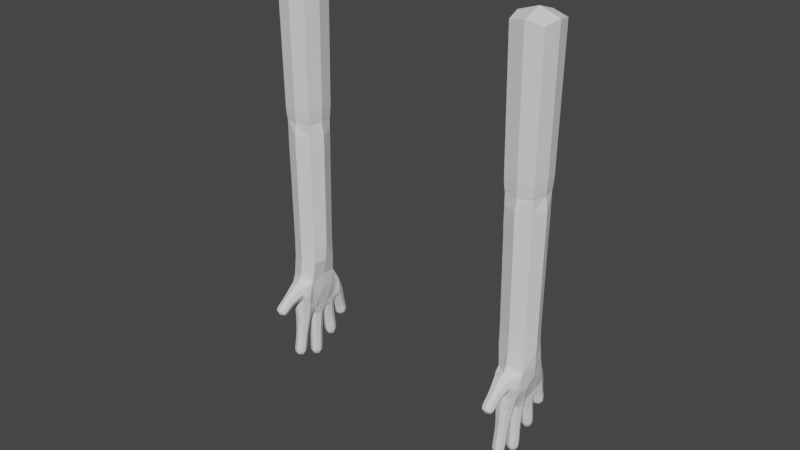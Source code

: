 # Source: arms_edit_firing.blend  (saved by Blender 2.93.20; exported with 4.5.12 LTS)
import bpy
from mathutils import Matrix  # noqa: F401  (used for matrix-valued properties, if any)

bpy.ops.wm.read_factory_settings(use_empty=True)
scene = bpy.context.scene
scene.name = 'Scene'

# ---- collections
col_collection = bpy.data.collections.new('Collection'); scene.collection.children.link(col_collection)

# ---- world
world_world = bpy.data.worlds.new('World'); scene.world = world_world
world_world.use_nodes = True; world_world.node_tree.nodes.clear()
_N = world_world.node_tree.nodes; _L = world_world.node_tree.links
n0 = _N.new('ShaderNodeOutputWorld'); n0.name = 'World Output'; n0.location = (300, 300)
n1 = _N.new('ShaderNodeBackground'); n1.name = 'Background'; n1.location = (10, 300)
n1.inputs[0].default_value = (0.05088, 0.05088, 0.05088, 1.0)
_L.new(n1.outputs[0], n0.inputs[0])
n0.is_active_output = True
world_world.color = (0.05088, 0.05088, 0.05088)
world_world.use_sun_shadow = False
world_world.sun_shadow_jitter_overblur = 0.0

# ---- meshes
me_cube_001 = bpy.data.meshes.new('Cube.001')
me_cube_001.from_pydata([(0.3085, 2.228, 2.682), (-0.2509, 2.228, 2.661), (-0.2509, 2.788, 2.661), (0.3085, 2.788, 2.682), (0.3456, 2.3, 6.028), (-0.2619, 2.283, 6.062), (-0.2614, 2.792, 6.062), (0.3456, 2.775, 6.028), (-0.483, 2.357, 6.141), (-0.4784, 2.66, 6.139), (-0.453, 2.638, 6.406), (-0.3748, 2.304, 6.433), (-0.4493, 2.353, 6.581), (-0.4476, 2.663, 6.581), (-0.1715, 2.682, 6.741), (-0.1716, 2.334, 6.741), (0.1524, 2.699, 6.713), (0.1524, 2.331, 6.713), (0.4537, 2.66, 6.73), (0.4537, 2.356, 6.73), (0.643, 2.655, 6.527), (0.643, 2.361, 6.527), (-1.002, 2.474, 6.52), (-0.9964, 2.603, 6.518), (-0.9188, 2.601, 6.621), (-0.9243, 2.473, 6.623), (-0.5487, 2.444, 7.726), (-0.5487, 2.573, 7.726), (-0.4217, 2.573, 7.749), (-0.4217, 2.444, 7.749), (-0.07445, 2.444, 7.939), (-0.07445, 2.573, 7.939), (0.05441, 2.573, 7.942), (0.05441, 2.444, 7.942), (0.5088, 2.573, 7.646), (0.5088, 2.444, 7.646), (0.3811, 2.444, 7.664), (0.3811, 2.573, 7.664), (0.8389, 2.573, 7.302), (0.8389, 2.444, 7.302), (0.7137, 2.444, 7.333), (0.7137, 2.573, 7.333), (-0.7394, 2.429, 6.295), (-0.7317, 2.618, 6.292), (-0.6363, 2.616, 6.454), (-0.644, 2.428, 6.457), (-0.4835, 2.419, 7.209), (-0.4835, 2.598, 7.209), (-0.3071, 2.598, 7.24), (-0.3071, 2.419, 7.24), (-0.08454, 2.419, 7.361), (-0.08454, 2.598, 7.361), (0.09447, 2.598, 7.366), (0.09447, 2.419, 7.366), (0.4704, 2.598, 7.201), (0.4704, 2.419, 7.201), (0.2935, 2.419, 7.229), (0.2935, 2.598, 7.229), (0.7932, 2.598, 7.025), (0.7932, 2.419, 7.025), (0.622, 2.419, 7.078), (0.622, 2.598, 7.078), (0.3081, 2.229, 3.239), (-0.2505, 2.229, 3.239), (-0.2505, 2.787, 3.239), (0.3081, 2.787, 3.239), (0.2899, 2.247, 5.288), (-0.2323, 2.247, 5.295), (-0.2323, 2.769, 5.295), (0.2899, 2.769, 5.288), (-0.9065, 2.447, 6.421), (-0.899, 2.619, 6.418), (-0.7974, 2.617, 6.556), (-0.805, 2.445, 6.559), (-0.5136, 2.422, 7.402), (-0.5136, 2.594, 7.402), (-0.3443, 2.594, 7.431), (-0.3443, 2.422, 7.431), (-0.5458, 2.422, 7.585), (-0.5458, 2.594, 7.585), (-0.3765, 2.594, 7.615), (-0.3765, 2.422, 7.615), (-0.08656, 2.422, 7.578), (-0.08656, 2.594, 7.578), (0.08525, 2.594, 7.582), (0.08525, 2.422, 7.582), (-0.09191, 2.422, 7.784), (-0.09191, 2.594, 7.784), (0.0799, 2.594, 7.788), (0.0799, 2.422, 7.788), (0.5032, 2.594, 7.452), (0.5032, 2.422, 7.452), (0.333, 2.422, 7.476), (0.333, 2.594, 7.476), (0.8322, 2.594, 7.185), (0.8322, 2.422, 7.185), (0.6657, 2.422, 7.227), (0.6657, 2.594, 7.227), (-0.46, 2.399, 6.96), (-0.46, 2.617, 6.96), (-0.2522, 2.617, 7.005), (-0.2522, 2.399, 7.005), (-0.09324, 2.399, 7.09), (-0.09324, 2.617, 7.09), (0.1129, 2.617, 7.095), (0.1129, 2.399, 7.095), (0.4435, 2.617, 6.964), (0.4435, 2.399, 6.964), (0.2431, 2.399, 7.0), (0.2431, 2.617, 7.0), (0.7447, 2.617, 6.824), (0.7447, 2.399, 6.824), (0.5499, 2.399, 6.899), (0.5499, 2.617, 6.899), (-0.5452, 2.384, 6.153), (-0.5384, 2.639, 6.151), (-0.4593, 2.383, 6.408), (0.5234, 2.696, 6.317), (0.6792, 2.508, 6.494), (-1.016, 2.539, 6.514), (0.5234, 2.32, 6.317), (0.4444, 2.508, 5.963), (0.5468, 2.31, 6.617), (-0.9649, 2.617, 6.575), (0.3436, 2.362, 6.696), (0.2602, 2.285, 6.364), (-0.04642, 2.278, 6.383), (0.0444, 2.275, 5.982), (-0.3634, 2.508, 5.934), (0.04444, 2.858, 5.981), (-0.4502, 2.371, 6.455), (0.3436, 2.712, 6.696), (-0.9209, 2.537, 6.639), (0.2602, 2.79, 6.364), (0.5468, 2.706, 6.617), (-0.04636, 2.797, 6.383), (-0.5578, 2.511, 6.104), (-0.5035, 2.335, 6.281), (-0.4401, 2.51, 6.455), (-0.504, 2.645, 6.133), (-0.2415, 2.303, 6.419), (-0.03072, 2.355, 6.726), (-0.03069, 2.719, 6.726), (-0.446, 2.646, 6.453), (-0.51, 2.372, 6.135), (-0.3386, 2.306, 6.633), (-0.9717, 2.46, 6.578), (-0.4586, 2.304, 6.334), (-0.414, 2.318, 6.135), (-0.4907, 2.508, 6.07), (0.0288, 2.849, 2.652), (-0.4114, 2.698, 6.134), (-0.2408, 2.772, 6.419), (-0.4539, 2.712, 6.332), (-0.3122, 2.508, 2.678), (-0.3378, 2.711, 6.633), (-0.4695, 2.508, 6.629), (0.0288, 2.167, 2.652), (0.3698, 2.508, 2.678), (-0.4945, 2.686, 6.278), (-0.487, 2.43, 7.748), (-0.4096, 2.508, 7.761), (-0.487, 2.587, 7.748), (-0.5644, 2.508, 7.734), (-0.01032, 2.43, 7.952), (0.06823, 2.508, 7.954), (-0.01032, 2.587, 7.952), (-0.08886, 2.508, 7.95), (0.4469, 2.587, 7.669), (0.3691, 2.508, 7.68), (0.4469, 2.43, 7.669), (0.5247, 2.508, 7.658), (0.7783, 2.587, 7.326), (0.7019, 2.508, 7.344), (0.7783, 2.43, 7.326), (0.8546, 2.508, 7.307), (0.3078, 2.229, 2.911), (0.0288, 2.124, 3.239), (-0.2502, 2.229, 2.911), (-0.3553, 2.508, 3.239), (-0.2502, 2.787, 2.911), (0.0288, 2.892, 3.239), (0.3078, 2.787, 2.911), (0.4129, 2.508, 3.239), (0.3027, 2.234, 3.589), (0.0288, 2.149, 5.291), (-0.2452, 2.234, 3.59), (-0.3302, 2.508, 5.296), (-0.2452, 2.782, 3.59), (0.0288, 2.867, 5.291), (0.3027, 2.782, 3.589), (0.3878, 2.508, 5.287), (0.2962, 2.246, 5.636), (-0.236, 2.244, 5.653), (-0.2359, 2.772, 5.653), (0.2962, 2.77, 5.636), (-0.8301, 2.442, 6.363), (-0.9218, 2.534, 6.393), (-0.8224, 2.616, 6.36), (-0.7534, 2.524, 6.263), (-0.8468, 2.65, 6.487), (-0.7245, 2.614, 6.504), (-0.6825, 2.652, 6.373), (-0.7822, 2.53, 6.584), (-0.7322, 2.44, 6.506), (-0.6223, 2.522, 6.486), (-0.8572, 2.414, 6.49), (-0.6932, 2.393, 6.377), (-0.9726, 2.455, 6.475), (-0.9655, 2.619, 6.473), (-0.8667, 2.617, 6.604), (-0.8738, 2.452, 6.607), (-0.4978, 2.422, 7.309), (-0.5454, 2.508, 7.396), (-0.4978, 2.595, 7.309), (-0.5165, 2.508, 7.203), (-0.429, 2.626, 7.417), (-0.3276, 2.595, 7.339), (-0.3953, 2.631, 7.224), (-0.3126, 2.508, 7.437), (-0.3276, 2.422, 7.339), (-0.274, 2.508, 7.245), (-0.429, 2.39, 7.417), (-0.3953, 2.385, 7.224), (-0.5297, 2.422, 7.494), (-0.5775, 2.508, 7.58), (-0.5297, 2.594, 7.494), (-0.4611, 2.626, 7.6), (-0.3604, 2.594, 7.523), (-0.3447, 2.508, 7.62), (-0.3604, 2.422, 7.523), (-0.4611, 2.39, 7.6), (-0.5572, 2.426, 7.672), (-0.5572, 2.59, 7.672), (-0.3951, 2.59, 7.7), (-0.3951, 2.426, 7.7), (-0.0843, 2.422, 7.473), (-0.1188, 2.508, 7.577), (-0.0843, 2.595, 7.473), (-0.1181, 2.508, 7.36), (-0.0006518, 2.626, 7.58), (0.08841, 2.595, 7.478), (0.004966, 2.631, 7.364), (0.1175, 2.508, 7.583), (0.08841, 2.422, 7.478), (0.128, 2.508, 7.367), (-0.0006526, 2.39, 7.58), (0.004966, 2.385, 7.364), (-0.08924, 2.422, 7.681), (-0.1241, 2.508, 7.783), (-0.08923, 2.594, 7.681), (-0.006006, 2.626, 7.786), (0.08258, 2.594, 7.685), (0.1121, 2.508, 7.789), (0.08258, 2.422, 7.685), (-0.006007, 2.39, 7.786), (-0.09074, 2.426, 7.881), (-0.09074, 2.59, 7.881), (0.07371, 2.59, 7.885), (0.07371, 2.426, 7.885), (0.4856, 2.595, 7.325), (0.5351, 2.508, 7.447), (0.4856, 2.422, 7.325), (0.5036, 2.508, 7.196), (0.4181, 2.39, 7.464), (0.3147, 2.422, 7.35), (0.3819, 2.385, 7.215), (0.3011, 2.508, 7.481), (0.3147, 2.595, 7.35), (0.2603, 2.508, 7.234), (0.4181, 2.626, 7.464), (0.3819, 2.631, 7.215), (0.5163, 2.59, 7.572), (0.5163, 2.426, 7.572), (0.3534, 2.426, 7.595), (0.3534, 2.59, 7.595), (0.8134, 2.595, 7.108), (0.8634, 2.508, 7.177), (0.8134, 2.422, 7.108), (0.8252, 2.508, 7.016), (0.7489, 2.39, 7.206), (0.6469, 2.422, 7.154), (0.7076, 2.385, 7.052), (0.6345, 2.508, 7.235), (0.6469, 2.595, 7.154), (0.5899, 2.508, 7.088), (0.7489, 2.626, 7.206), (0.7076, 2.631, 7.052), (0.8459, 2.59, 7.256), (0.8459, 2.426, 7.256), (0.6861, 2.426, 7.295), (0.6861, 2.59, 7.295), (-0.6317, 2.406, 6.215), (-0.6243, 2.628, 6.213), (-0.5295, 2.627, 6.414), (-0.5368, 2.405, 6.416), (-0.4492, 2.384, 6.799), (-0.499, 2.508, 6.952), (-0.449, 2.632, 6.799), (-0.3561, 2.658, 6.983), (-0.2246, 2.634, 6.872), (-0.2132, 2.508, 7.014), (-0.2246, 2.382, 6.872), (-0.1573, 2.508, 6.836), (-0.3561, 2.359, 6.983), (-0.4714, 2.411, 7.094), (-0.4714, 2.605, 7.094), (-0.2805, 2.605, 7.129), (-0.2805, 2.411, 7.129), (-0.1021, 2.382, 6.927), (-0.1319, 2.508, 7.089), (-0.1021, 2.634, 6.927), (0.009833, 2.658, 7.093), (0.1168, 2.635, 6.93), (0.1516, 2.508, 7.096), (0.1168, 2.381, 6.93), (0.1649, 2.508, 6.837), (0.009832, 2.359, 7.093), (-0.08862, 2.411, 7.235), (-0.08862, 2.605, 7.235), (0.1046, 2.605, 7.24), (0.1046, 2.411, 7.24), (0.427, 2.632, 6.84), (0.481, 2.508, 6.957), (0.427, 2.384, 6.84), (0.4576, 2.508, 6.769), (0.3433, 2.359, 6.982), (0.2203, 2.381, 6.876), (0.2056, 2.508, 7.007), (0.2203, 2.635, 6.876), (0.3433, 2.658, 6.982), (0.4583, 2.605, 7.083), (0.4583, 2.411, 7.083), (0.268, 2.411, 7.115), (0.268, 2.605, 7.115), (0.7101, 2.631, 6.692), (0.7812, 2.508, 6.81), (0.7101, 2.385, 6.692), (0.6473, 2.359, 6.862), (0.5137, 2.384, 6.795), (0.5134, 2.508, 6.914), (0.5137, 2.632, 6.795), (0.6473, 2.658, 6.862), (0.7706, 2.605, 6.933), (0.7706, 2.411, 6.933), (0.5874, 2.411, 6.995), (0.5874, 2.605, 6.995), (0.0288, 2.131, 3.589), (0.4127, 2.508, 2.907), (0.0288, 2.892, 2.907), (-0.3551, 2.508, 2.907), (0.07885, 2.269, 6.246), (0.4055, 2.508, 3.589), (0.0288, 2.885, 3.589), (0.0288, 2.124, 2.907), (0.7825, 2.508, 7.343), (0.07887, 2.827, 6.245), (-0.3479, 2.508, 3.59), (-0.4327, 2.508, 6.049), (-0.3717, 2.745, 6.367), (-0.3741, 2.271, 6.368), (-0.1118, 2.305, 6.51), (0.4303, 2.746, 6.492), (0.4303, 2.329, 6.492), (0.451, 2.508, 7.699), (-0.01093, 2.508, 7.976), (-0.4907, 2.508, 7.769), (-0.4391, 2.508, 6.512), (-0.1116, 2.769, 6.51), (-0.4799, 2.321, 6.293), (-0.5186, 2.509, 6.075), (-0.9849, 2.539, 6.589), (0.5627, 2.508, 6.257), (-0.4728, 2.696, 6.291), (0.3267, 2.21, 2.427), (0.03039, 2.189, 5.641), (-0.3339, 2.508, 5.648), (0.0304, 2.867, 5.641), (0.3944, 2.508, 5.629), (-0.8446, 2.529, 6.335), (-0.772, 2.647, 6.431), (-0.71, 2.527, 6.532), (-0.7826, 2.408, 6.435), (-0.9884, 2.537, 6.45), (-0.9155, 2.649, 6.538), (-0.8524, 2.534, 6.631), (-0.9253, 2.423, 6.542), (-0.5297, 2.508, 7.303), (-0.4127, 2.627, 7.324), (-0.2957, 2.508, 7.344), (-0.4127, 2.389, 7.324), (-0.5614, 2.508, 7.488), (-0.4451, 2.626, 7.508), (-0.3287, 2.508, 7.529), (-0.4451, 2.39, 7.508), (-0.5878, 2.508, 7.667), (-0.4763, 2.621, 7.687), (-0.3649, 2.508, 7.706), (-0.4763, 2.395, 7.687), (-0.1167, 2.508, 7.473), (0.002058, 2.627, 7.476), (0.1208, 2.508, 7.479), (0.002058, 2.389, 7.476), (-0.1214, 2.508, 7.68), (-0.003329, 2.626, 7.683), (0.1148, 2.508, 7.686), (-0.00333, 2.39, 7.683), (-0.1217, 2.508, 7.881), (-0.008543, 2.621, 7.884), (0.1046, 2.508, 7.887), (-0.008543, 2.395, 7.884), (0.5176, 2.508, 7.32), (0.4002, 2.389, 7.337), (0.2827, 2.508, 7.355), (0.4002, 2.627, 7.337), (0.5471, 2.508, 7.569), (0.435, 2.395, 7.585), (0.323, 2.508, 7.601), (0.435, 2.621, 7.585), (0.8446, 2.508, 7.099), (0.7301, 2.389, 7.131), (0.6157, 2.508, 7.162), (0.7301, 2.627, 7.131), (0.8761, 2.508, 7.249), (0.7662, 2.395, 7.276), (0.6563, 2.508, 7.303), (0.7662, 2.621, 7.276), (-0.6458, 2.517, 6.176), (-0.5755, 2.669, 6.313), (-0.5154, 2.516, 6.453), (-0.5857, 2.364, 6.316), (-0.4882, 2.508, 6.792), (-0.3389, 2.678, 6.832), (-0.1848, 2.508, 6.892), (-0.339, 2.338, 6.832), (-0.5072, 2.508, 7.088), (-0.376, 2.642, 7.112), (-0.2447, 2.508, 7.135), (-0.376, 2.374, 7.112), (-0.138, 2.508, 6.934), (0.005464, 2.679, 6.926), (0.1554, 2.508, 6.94), (0.005461, 2.337, 6.926), (-0.1248, 2.508, 7.234), (0.007979, 2.642, 7.237), (0.1408, 2.508, 7.241), (0.007978, 2.374, 7.237), (0.4615, 2.508, 6.837), (0.3266, 2.338, 6.854), (0.185, 2.508, 6.891), (0.3266, 2.678, 6.854), (0.494, 2.508, 7.077), (0.3631, 2.374, 7.099), (0.2323, 2.508, 7.121), (0.3631, 2.642, 7.099), (0.7472, 2.508, 6.673), (0.6112, 2.339, 6.742), (0.4801, 2.508, 6.814), (0.6112, 2.677, 6.742), (0.8049, 2.508, 6.921), (0.679, 2.374, 6.964), (0.553, 2.508, 7.007), (0.679, 2.642, 6.964), (0.3159, 2.221, 2.618), (-0.2583, 2.221, 2.618), (-0.2583, 2.795, 2.618), (0.3159, 2.795, 2.618), (0.0288, 2.858, 2.561), (-0.3212, 2.508, 2.561), (0.0288, 2.158, 2.561), (0.3788, 2.508, 2.561), (0.3549, 2.182, -0.2625), (-0.2692, 2.21, 2.427), (-0.2692, 2.806, 2.427), (0.3267, 2.806, 2.427), (0.0288, 2.871, 2.369), (-0.3344, 2.508, 2.369), (0.0288, 2.145, 2.369), (0.392, 2.508, 2.369), (-0.2973, 2.182, -0.2625), (-0.2973, 2.834, -0.2625), (0.3549, 2.834, -0.2625), (0.0288, 2.906, -0.3264), (-0.3687, 2.508, -0.3264), (0.0288, 2.111, -0.3264), (0.4263, 2.508, -0.3264), (0.0288, 2.508, -0.4606)], [], [(66, 185, 347, 184), (185, 67, 186, 347), (347, 186, 63, 177), (184, 347, 177, 62), (65, 183, 348, 182), (183, 62, 176, 348), (348, 176, 0, 158), (182, 348, 158, 3), (64, 181, 349, 180), (181, 65, 182, 349), (349, 182, 3, 150), (180, 349, 150, 2), (63, 179, 350, 178), (179, 64, 180, 350), (350, 180, 2, 154), (178, 350, 154, 1), (17, 126, 351, 125), (5, 127, 351, 126), (4, 125, 351, 127), (69, 191, 352, 190), (191, 66, 184, 352), (352, 184, 62, 183), (190, 352, 183, 65), (68, 189, 353, 188), (189, 69, 190, 353), (353, 190, 65, 181), (188, 353, 181, 64), (62, 177, 354, 176), (177, 63, 178, 354), (354, 178, 1, 157), (176, 354, 157, 0), (41, 173, 355, 172), (173, 40, 174, 355), (355, 174, 39, 175), (172, 355, 175, 38), (6, 135, 356, 129), (16, 133, 356, 135), (7, 129, 356, 133), (67, 187, 357, 186), (187, 68, 188, 357), (357, 188, 64, 179), (186, 357, 179, 63), (9, 151, 358, 149), (151, 6, 128, 358), (358, 128, 5, 148), (149, 358, 148, 8), (13, 155, 359, 153), (155, 14, 152, 359), (359, 152, 6, 151), (153, 359, 151, 9), (12, 147, 360, 145), (147, 8, 148, 360), (360, 148, 5, 140), (145, 360, 140, 15), (15, 140, 361, 141), (5, 126, 361, 140), (17, 141, 361, 126), (18, 134, 362, 131), (134, 20, 117, 362), (362, 117, 7, 133), (131, 362, 133, 16), (19, 124, 363, 122), (124, 17, 125, 363), (363, 125, 4, 120), (122, 363, 120, 21), (37, 169, 364, 168), (169, 36, 170, 364), (364, 170, 35, 171), (168, 364, 171, 34), (33, 165, 365, 164), (165, 32, 166, 365), (365, 166, 31, 167), (164, 365, 167, 30), (29, 161, 366, 160), (161, 28, 162, 366), (366, 162, 27, 163), (160, 366, 163, 26), (13, 143, 367, 156), (143, 10, 138, 367), (367, 138, 116, 130), (156, 367, 130, 12), (6, 152, 368, 135), (14, 142, 368, 152), (16, 135, 368, 142), (12, 130, 369, 147), (130, 116, 137, 369), (369, 137, 114, 144), (147, 369, 144, 8), (8, 144, 370, 149), (144, 114, 136, 370), (370, 136, 115, 139), (149, 370, 139, 9), (25, 132, 371, 146), (132, 24, 123, 371), (371, 123, 23, 119), (146, 371, 119, 22), (7, 117, 372, 121), (117, 20, 118, 372), (372, 118, 21, 120), (121, 372, 120, 4), (9, 139, 373, 153), (139, 115, 159, 373), (373, 159, 10, 143), (153, 373, 143, 13), (2, 150, 467, 465), (157, 1, 464, 469), (158, 0, 463, 470), (1, 154, 468, 464), (4, 127, 375, 192), (127, 5, 193, 375), (375, 193, 67, 185), (192, 375, 185, 66), (5, 128, 376, 193), (128, 6, 194, 376), (376, 194, 68, 187), (193, 376, 187, 67), (6, 129, 377, 194), (129, 7, 195, 377), (377, 195, 69, 189), (194, 377, 189, 68), (7, 121, 378, 195), (121, 4, 192, 378), (378, 192, 66, 191), (195, 378, 191, 69), (70, 197, 379, 196), (197, 71, 198, 379), (379, 198, 43, 199), (196, 379, 199, 42), (71, 200, 380, 198), (200, 72, 201, 380), (380, 201, 44, 202), (198, 380, 202, 43), (72, 203, 381, 201), (203, 73, 204, 381), (381, 204, 45, 205), (201, 381, 205, 44), (73, 206, 382, 204), (206, 70, 196, 382), (382, 196, 42, 207), (204, 382, 207, 45), (22, 119, 383, 208), (119, 23, 209, 383), (383, 209, 71, 197), (208, 383, 197, 70), (23, 123, 384, 209), (123, 24, 210, 384), (384, 210, 72, 200), (209, 384, 200, 71), (24, 132, 385, 210), (132, 25, 211, 385), (385, 211, 73, 203), (210, 385, 203, 72), (25, 146, 386, 211), (146, 22, 208, 386), (386, 208, 70, 206), (211, 386, 206, 73), (74, 213, 387, 212), (213, 75, 214, 387), (387, 214, 47, 215), (212, 387, 215, 46), (75, 216, 388, 214), (216, 76, 217, 388), (388, 217, 48, 218), (214, 388, 218, 47), (76, 219, 389, 217), (219, 77, 220, 389), (389, 220, 49, 221), (217, 389, 221, 48), (77, 222, 390, 220), (222, 74, 212, 390), (390, 212, 46, 223), (220, 390, 223, 49), (78, 225, 391, 224), (225, 79, 226, 391), (391, 226, 75, 213), (224, 391, 213, 74), (79, 227, 392, 226), (227, 80, 228, 392), (392, 228, 76, 216), (226, 392, 216, 75), (80, 229, 393, 228), (229, 81, 230, 393), (393, 230, 77, 219), (228, 393, 219, 76), (81, 231, 394, 230), (231, 78, 224, 394), (394, 224, 74, 222), (230, 394, 222, 77), (26, 163, 395, 232), (163, 27, 233, 395), (395, 233, 79, 225), (232, 395, 225, 78), (27, 162, 396, 233), (162, 28, 234, 396), (396, 234, 80, 227), (233, 396, 227, 79), (28, 161, 397, 234), (161, 29, 235, 397), (397, 235, 81, 229), (234, 397, 229, 80), (29, 160, 398, 235), (160, 26, 232, 398), (398, 232, 78, 231), (235, 398, 231, 81), (82, 237, 399, 236), (237, 83, 238, 399), (399, 238, 51, 239), (236, 399, 239, 50), (83, 240, 400, 238), (240, 84, 241, 400), (400, 241, 52, 242), (238, 400, 242, 51), (84, 243, 401, 241), (243, 85, 244, 401), (401, 244, 53, 245), (241, 401, 245, 52), (85, 246, 402, 244), (246, 82, 236, 402), (402, 236, 50, 247), (244, 402, 247, 53), (86, 249, 403, 248), (249, 87, 250, 403), (403, 250, 83, 237), (248, 403, 237, 82), (87, 251, 404, 250), (251, 88, 252, 404), (404, 252, 84, 240), (250, 404, 240, 83), (88, 253, 405, 252), (253, 89, 254, 405), (405, 254, 85, 243), (252, 405, 243, 84), (89, 255, 406, 254), (255, 86, 248, 406), (406, 248, 82, 246), (254, 406, 246, 85), (30, 167, 407, 256), (167, 31, 257, 407), (407, 257, 87, 249), (256, 407, 249, 86), (31, 166, 408, 257), (166, 32, 258, 408), (408, 258, 88, 251), (257, 408, 251, 87), (32, 165, 409, 258), (165, 33, 259, 409), (409, 259, 89, 253), (258, 409, 253, 88), (33, 164, 410, 259), (164, 30, 256, 410), (410, 256, 86, 255), (259, 410, 255, 89), (90, 261, 411, 260), (261, 91, 262, 411), (411, 262, 55, 263), (260, 411, 263, 54), (91, 264, 412, 262), (264, 92, 265, 412), (412, 265, 56, 266), (262, 412, 266, 55), (92, 267, 413, 265), (267, 93, 268, 413), (413, 268, 57, 269), (265, 413, 269, 56), (93, 270, 414, 268), (270, 90, 260, 414), (414, 260, 54, 271), (268, 414, 271, 57), (34, 171, 415, 272), (171, 35, 273, 415), (415, 273, 91, 261), (272, 415, 261, 90), (35, 170, 416, 273), (170, 36, 274, 416), (416, 274, 92, 264), (273, 416, 264, 91), (36, 169, 417, 274), (169, 37, 275, 417), (417, 275, 93, 267), (274, 417, 267, 92), (37, 168, 418, 275), (168, 34, 272, 418), (418, 272, 90, 270), (275, 418, 270, 93), (94, 277, 419, 276), (277, 95, 278, 419), (419, 278, 59, 279), (276, 419, 279, 58), (95, 280, 420, 278), (280, 96, 281, 420), (420, 281, 60, 282), (278, 420, 282, 59), (96, 283, 421, 281), (283, 97, 284, 421), (421, 284, 61, 285), (281, 421, 285, 60), (97, 286, 422, 284), (286, 94, 276, 422), (422, 276, 58, 287), (284, 422, 287, 61), (38, 175, 423, 288), (175, 39, 289, 423), (423, 289, 95, 277), (288, 423, 277, 94), (39, 174, 424, 289), (174, 40, 290, 424), (424, 290, 96, 280), (289, 424, 280, 95), (40, 173, 425, 290), (173, 41, 291, 425), (425, 291, 97, 283), (290, 425, 283, 96), (41, 172, 426, 291), (172, 38, 288, 426), (426, 288, 94, 286), (291, 426, 286, 97), (42, 199, 427, 292), (199, 43, 293, 427), (427, 293, 115, 136), (292, 427, 136, 114), (43, 202, 428, 293), (202, 44, 294, 428), (428, 294, 10, 159), (293, 428, 159, 115), (44, 205, 429, 294), (205, 45, 295, 429), (429, 295, 116, 138), (294, 429, 138, 10), (45, 207, 430, 295), (207, 42, 292, 430), (430, 292, 114, 137), (295, 430, 137, 116), (98, 297, 431, 296), (297, 99, 298, 431), (431, 298, 13, 156), (296, 431, 156, 12), (99, 299, 432, 298), (299, 100, 300, 432), (432, 300, 14, 155), (298, 432, 155, 13), (100, 301, 433, 300), (301, 101, 302, 433), (433, 302, 15, 303), (300, 433, 303, 14), (101, 304, 434, 302), (304, 98, 296, 434), (434, 296, 12, 145), (302, 434, 145, 15), (46, 215, 435, 305), (215, 47, 306, 435), (435, 306, 99, 297), (305, 435, 297, 98), (47, 218, 436, 306), (218, 48, 307, 436), (436, 307, 100, 299), (306, 436, 299, 99), (48, 221, 437, 307), (221, 49, 308, 437), (437, 308, 101, 301), (307, 437, 301, 100), (49, 223, 438, 308), (223, 46, 305, 438), (438, 305, 98, 304), (308, 438, 304, 101), (102, 310, 439, 309), (310, 103, 311, 439), (439, 311, 14, 303), (309, 439, 303, 15), (103, 312, 440, 311), (312, 104, 313, 440), (440, 313, 16, 142), (311, 440, 142, 14), (104, 314, 441, 313), (314, 105, 315, 441), (441, 315, 17, 316), (313, 441, 316, 16), (105, 317, 442, 315), (317, 102, 309, 442), (442, 309, 15, 141), (315, 442, 141, 17), (50, 239, 443, 318), (239, 51, 319, 443), (443, 319, 103, 310), (318, 443, 310, 102), (51, 242, 444, 319), (242, 52, 320, 444), (444, 320, 104, 312), (319, 444, 312, 103), (52, 245, 445, 320), (245, 53, 321, 445), (445, 321, 105, 314), (320, 445, 314, 104), (53, 247, 446, 321), (247, 50, 318, 446), (446, 318, 102, 317), (321, 446, 317, 105), (106, 323, 447, 322), (323, 107, 324, 447), (447, 324, 19, 325), (322, 447, 325, 18), (107, 326, 448, 324), (326, 108, 327, 448), (448, 327, 17, 124), (324, 448, 124, 19), (108, 328, 449, 327), (328, 109, 329, 449), (449, 329, 16, 316), (327, 449, 316, 17), (109, 330, 450, 329), (330, 106, 322, 450), (450, 322, 18, 131), (329, 450, 131, 16), (54, 263, 451, 331), (263, 55, 332, 451), (451, 332, 107, 323), (331, 451, 323, 106), (55, 266, 452, 332), (266, 56, 333, 452), (452, 333, 108, 326), (332, 452, 326, 107), (56, 269, 453, 333), (269, 57, 334, 453), (453, 334, 109, 328), (333, 453, 328, 108), (57, 271, 454, 334), (271, 54, 331, 454), (454, 331, 106, 330), (334, 454, 330, 109), (110, 336, 455, 335), (336, 111, 337, 455), (455, 337, 21, 118), (335, 455, 118, 20), (111, 338, 456, 337), (338, 112, 339, 456), (456, 339, 19, 122), (337, 456, 122, 21), (112, 340, 457, 339), (340, 113, 341, 457), (457, 341, 18, 325), (339, 457, 325, 19), (113, 342, 458, 341), (342, 110, 335, 458), (458, 335, 20, 134), (341, 458, 134, 18), (58, 279, 459, 343), (279, 59, 344, 459), (459, 344, 111, 336), (343, 459, 336, 110), (59, 282, 460, 344), (282, 60, 345, 460), (460, 345, 112, 338), (344, 460, 338, 111), (60, 285, 461, 345), (285, 61, 346, 461), (461, 346, 113, 340), (345, 461, 340, 112), (61, 287, 462, 346), (287, 58, 343, 462), (462, 343, 110, 342), (346, 462, 342, 113), (464, 468, 476, 472), (463, 469, 477, 374), (466, 470, 478, 474), (467, 466, 474, 475), (154, 2, 465, 468), (3, 158, 470, 466), (0, 157, 469, 463), (150, 3, 466, 467), (475, 474, 481, 482), (476, 473, 480, 483), (477, 472, 479, 484), (478, 374, 471, 485), (465, 467, 475, 473), (470, 463, 374, 478), (469, 464, 472, 477), (468, 465, 473, 476), (471, 484, 486, 485), (484, 479, 483, 486), (486, 483, 480, 482), (485, 486, 482, 481), (474, 478, 485, 481), (374, 477, 484, 471), (472, 476, 483, 479), (473, 475, 482, 480)])
me_cube_001.use_remesh_fix_poles = True
me_cube_001.use_remesh_preserve_attributes = False
me_cube_001.update()
me_cube_002 = bpy.data.meshes.new('Cube.002')
me_cube_002.from_pydata([(0.3122, 2.254, 2.682), (-0.2472, 2.254, 2.661), (-0.2472, 2.813, 2.661), (0.3122, 2.813, 2.682), (0.3493, 2.326, 6.028), (-0.2582, 2.309, 6.062), (-0.2578, 2.817, 6.062), (0.3493, 2.8, 6.028), (-0.4793, 2.382, 6.141), (-0.4747, 2.685, 6.139), (-0.4493, 2.663, 6.406), (-0.3711, 2.329, 6.433), (-0.4456, 2.378, 6.581), (-0.4439, 2.689, 6.581), (-0.1678, 2.707, 6.741), (-0.1679, 2.359, 6.741), (0.1561, 2.724, 6.713), (0.1561, 2.356, 6.713), (0.4574, 2.685, 6.73), (0.4574, 2.381, 6.73), (0.6467, 2.68, 6.527), (0.6467, 2.387, 6.527), (-0.9983, 2.5, 6.52), (-0.9927, 2.628, 6.518), (-0.9151, 2.627, 6.621), (-0.9206, 2.498, 6.623), (-0.545, 2.469, 7.726), (-0.545, 2.598, 7.726), (-0.418, 2.598, 7.749), (-0.418, 2.469, 7.749), (-0.07077, 2.469, 7.939), (-0.07077, 2.598, 7.939), (0.05809, 2.598, 7.942), (0.05809, 2.469, 7.942), (0.5124, 2.598, 7.646), (0.5124, 2.469, 7.646), (0.3848, 2.469, 7.664), (0.3848, 2.598, 7.664), (0.8426, 2.598, 7.302), (0.8426, 2.469, 7.302), (0.7173, 2.469, 7.333), (0.7173, 2.598, 7.333), (-0.7357, 2.455, 6.295), (-0.728, 2.643, 6.292), (-0.6326, 2.641, 6.454), (-0.6404, 2.453, 6.457), (-0.4798, 2.444, 7.209), (-0.4798, 2.623, 7.209), (-0.3034, 2.623, 7.24), (-0.3034, 2.444, 7.24), (-0.08085, 2.444, 7.361), (-0.08085, 2.623, 7.361), (0.09815, 2.623, 7.366), (0.09815, 2.444, 7.366), (0.4741, 2.623, 7.201), (0.4741, 2.444, 7.201), (0.2972, 2.444, 7.229), (0.2972, 2.623, 7.229), (0.7968, 2.623, 7.025), (0.7968, 2.444, 7.025), (0.6257, 2.444, 7.078), (0.6257, 2.623, 7.078), (0.3118, 2.254, 3.239), (-0.2469, 2.254, 3.239), (-0.2469, 2.813, 3.239), (0.3118, 2.813, 3.239), (0.2936, 2.272, 5.288), (-0.2286, 2.272, 5.295), (-0.2286, 2.795, 5.295), (0.2936, 2.795, 5.288), (-0.9029, 2.473, 6.421), (-0.8953, 2.644, 6.418), (-0.7938, 2.642, 6.556), (-0.8013, 2.47, 6.559), (-0.51, 2.447, 7.402), (-0.51, 2.619, 7.402), (-0.3407, 2.619, 7.431), (-0.3407, 2.447, 7.431), (-0.5421, 2.447, 7.585), (-0.5421, 2.619, 7.585), (-0.3728, 2.619, 7.615), (-0.3728, 2.447, 7.615), (-0.08288, 2.447, 7.578), (-0.08288, 2.619, 7.578), (0.08894, 2.619, 7.582), (0.08893, 2.447, 7.582), (-0.08823, 2.447, 7.784), (-0.08823, 2.619, 7.784), (0.08358, 2.619, 7.788), (0.08358, 2.447, 7.788), (0.5068, 2.619, 7.452), (0.5068, 2.447, 7.452), (0.3367, 2.447, 7.476), (0.3367, 2.619, 7.476), (0.8359, 2.619, 7.185), (0.8359, 2.447, 7.185), (0.6694, 2.447, 7.227), (0.6694, 2.619, 7.227), (-0.4563, 2.425, 6.96), (-0.4563, 2.642, 6.96), (-0.2485, 2.642, 7.005), (-0.2485, 2.425, 7.005), (-0.08956, 2.425, 7.09), (-0.08956, 2.642, 7.09), (0.1166, 2.642, 7.095), (0.1166, 2.425, 7.095), (0.4471, 2.642, 6.964), (0.4471, 2.425, 6.964), (0.2468, 2.425, 7.0), (0.2468, 2.642, 7.0), (0.7484, 2.642, 6.824), (0.7484, 2.425, 6.824), (0.5536, 2.425, 6.899), (0.5536, 2.642, 6.899), (-0.5415, 2.409, 6.153), (-0.5347, 2.664, 6.151), (-0.4556, 2.408, 6.408), (0.5271, 2.721, 6.317), (0.6829, 2.533, 6.494), (-1.012, 2.565, 6.514), (0.5271, 2.345, 6.317), (0.4481, 2.533, 5.963), (0.5505, 2.336, 6.617), (-0.9612, 2.642, 6.575), (0.3473, 2.388, 6.696), (0.2639, 2.31, 6.364), (-0.04274, 2.303, 6.383), (0.04809, 2.3, 5.982), (-0.3598, 2.533, 5.934), (0.04813, 2.883, 5.981), (-0.4466, 2.396, 6.455), (0.3473, 2.737, 6.696), (-0.9173, 2.563, 6.639), (0.2639, 2.815, 6.364), (0.5505, 2.731, 6.617), (-0.04268, 2.822, 6.383), (-0.5542, 2.536, 6.104), (-0.4998, 2.361, 6.281), (-0.4364, 2.536, 6.455), (-0.5003, 2.671, 6.133), (-0.2379, 2.328, 6.419), (-0.02704, 2.38, 6.726), (-0.02701, 2.745, 6.726), (-0.4423, 2.671, 6.453), (-0.5063, 2.397, 6.135), (-0.335, 2.331, 6.633), (-0.968, 2.485, 6.578), (-0.4549, 2.329, 6.334), (-0.4104, 2.343, 6.135), (-0.4871, 2.534, 6.07), (0.03248, 2.874, 2.652), (-0.4078, 2.724, 6.134), (-0.2371, 2.797, 6.419), (-0.4502, 2.738, 6.332), (-0.3085, 2.533, 2.678), (-0.3341, 2.736, 6.633), (-0.4658, 2.533, 6.629), (0.03248, 2.192, 2.652), (0.3735, 2.533, 2.678), (-0.4908, 2.711, 6.278), (-0.4833, 2.455, 7.748), (-0.4059, 2.533, 7.761), (-0.4833, 2.612, 7.748), (-0.5607, 2.533, 7.734), (-0.006634, 2.455, 7.952), (0.07191, 2.533, 7.954), (-0.006633, 2.612, 7.952), (-0.08518, 2.533, 7.95), (0.4506, 2.612, 7.669), (0.3728, 2.533, 7.68), (0.4506, 2.455, 7.669), (0.5284, 2.533, 7.658), (0.7819, 2.612, 7.326), (0.7056, 2.533, 7.344), (0.7819, 2.455, 7.326), (0.8583, 2.533, 7.307), (0.3115, 2.254, 2.911), (0.03248, 2.149, 3.239), (-0.2465, 2.254, 2.911), (-0.3516, 2.533, 3.239), (-0.2465, 2.812, 2.911), (0.03248, 2.917, 3.239), (0.3115, 2.812, 2.911), (0.4166, 2.533, 3.239), (0.3064, 2.259, 3.589), (0.03248, 2.174, 5.291), (-0.2415, 2.259, 3.59), (-0.3265, 2.533, 5.296), (-0.2415, 2.807, 3.59), (0.03248, 2.893, 5.291), (0.3064, 2.807, 3.589), (0.3915, 2.533, 5.287), (0.2999, 2.271, 5.636), (-0.2323, 2.269, 5.653), (-0.2322, 2.797, 5.653), (0.2999, 2.795, 5.636), (-0.8264, 2.467, 6.363), (-0.9181, 2.559, 6.393), (-0.8187, 2.641, 6.36), (-0.7497, 2.549, 6.263), (-0.8431, 2.675, 6.487), (-0.7208, 2.639, 6.504), (-0.6789, 2.677, 6.373), (-0.7785, 2.556, 6.584), (-0.7285, 2.465, 6.506), (-0.6186, 2.547, 6.486), (-0.8535, 2.439, 6.49), (-0.6895, 2.418, 6.377), (-0.9689, 2.48, 6.475), (-0.9618, 2.644, 6.473), (-0.863, 2.642, 6.604), (-0.8701, 2.478, 6.607), (-0.4941, 2.447, 7.309), (-0.5417, 2.533, 7.396), (-0.4941, 2.62, 7.309), (-0.5129, 2.533, 7.203), (-0.4253, 2.652, 7.417), (-0.324, 2.62, 7.339), (-0.3916, 2.656, 7.224), (-0.3089, 2.533, 7.437), (-0.324, 2.447, 7.339), (-0.2703, 2.533, 7.245), (-0.4253, 2.415, 7.417), (-0.3916, 2.41, 7.224), (-0.526, 2.447, 7.494), (-0.5738, 2.533, 7.58), (-0.526, 2.619, 7.494), (-0.4574, 2.652, 7.6), (-0.3567, 2.619, 7.523), (-0.341, 2.533, 7.62), (-0.3567, 2.447, 7.523), (-0.4574, 2.415, 7.6), (-0.5535, 2.451, 7.672), (-0.5535, 2.616, 7.672), (-0.3915, 2.616, 7.7), (-0.3915, 2.451, 7.7), (-0.08062, 2.447, 7.473), (-0.1151, 2.533, 7.577), (-0.08062, 2.62, 7.473), (-0.1144, 2.533, 7.36), (0.00303, 2.652, 7.58), (0.0921, 2.62, 7.478), (0.008649, 2.656, 7.364), (0.1211, 2.533, 7.583), (0.09209, 2.447, 7.478), (0.1317, 2.533, 7.367), (0.003029, 2.415, 7.58), (0.008648, 2.41, 7.364), (-0.08555, 2.447, 7.681), (-0.1204, 2.533, 7.783), (-0.08555, 2.619, 7.681), (-0.002324, 2.652, 7.786), (0.08626, 2.619, 7.685), (0.1158, 2.533, 7.789), (0.08626, 2.447, 7.685), (-0.002325, 2.415, 7.786), (-0.08706, 2.451, 7.881), (-0.08706, 2.616, 7.881), (0.07739, 2.616, 7.885), (0.07739, 2.451, 7.885), (0.4893, 2.62, 7.325), (0.5387, 2.533, 7.447), (0.4893, 2.447, 7.325), (0.5072, 2.533, 7.196), (0.4218, 2.415, 7.464), (0.3184, 2.447, 7.35), (0.3856, 2.41, 7.215), (0.3048, 2.533, 7.481), (0.3184, 2.62, 7.35), (0.264, 2.533, 7.234), (0.4218, 2.652, 7.464), (0.3856, 2.656, 7.215), (0.52, 2.616, 7.572), (0.52, 2.451, 7.572), (0.3571, 2.451, 7.595), (0.3571, 2.616, 7.595), (0.817, 2.62, 7.108), (0.8671, 2.533, 7.177), (0.817, 2.447, 7.108), (0.8289, 2.533, 7.016), (0.7526, 2.415, 7.206), (0.6506, 2.447, 7.154), (0.7113, 2.41, 7.052), (0.6381, 2.533, 7.235), (0.6506, 2.62, 7.154), (0.5936, 2.533, 7.088), (0.7526, 2.652, 7.206), (0.7113, 2.656, 7.052), (0.8496, 2.616, 7.256), (0.8496, 2.451, 7.256), (0.6898, 2.451, 7.295), (0.6898, 2.616, 7.295), (-0.628, 2.431, 6.215), (-0.6206, 2.653, 6.213), (-0.5258, 2.652, 6.414), (-0.5331, 2.43, 6.416), (-0.4455, 2.409, 6.799), (-0.4953, 2.533, 6.952), (-0.4454, 2.657, 6.799), (-0.3524, 2.683, 6.983), (-0.2209, 2.659, 6.872), (-0.2096, 2.533, 7.014), (-0.2209, 2.408, 6.872), (-0.1536, 2.533, 6.836), (-0.3524, 2.384, 6.983), (-0.4677, 2.436, 7.094), (-0.4677, 2.631, 7.094), (-0.2768, 2.631, 7.129), (-0.2768, 2.436, 7.129), (-0.09843, 2.408, 6.927), (-0.1282, 2.533, 7.089), (-0.09842, 2.659, 6.927), (0.01351, 2.683, 7.093), (0.1205, 2.66, 6.93), (0.1552, 2.533, 7.096), (0.1205, 2.406, 6.93), (0.1686, 2.533, 6.837), (0.01351, 2.384, 7.093), (-0.08493, 2.436, 7.235), (-0.08493, 2.631, 7.235), (0.1083, 2.631, 7.24), (0.1083, 2.436, 7.24), (0.4307, 2.657, 6.84), (0.4847, 2.533, 6.957), (0.4307, 2.41, 6.84), (0.4613, 2.533, 6.769), (0.347, 2.384, 6.982), (0.224, 2.406, 6.876), (0.2092, 2.533, 7.007), (0.224, 2.66, 6.876), (0.347, 2.683, 6.982), (0.462, 2.631, 7.083), (0.462, 2.436, 7.083), (0.2717, 2.436, 7.115), (0.2717, 2.631, 7.115), (0.7138, 2.657, 6.692), (0.7849, 2.533, 6.81), (0.7138, 2.41, 6.692), (0.651, 2.384, 6.862), (0.5174, 2.41, 6.795), (0.5171, 2.533, 6.914), (0.5174, 2.657, 6.795), (0.651, 2.683, 6.862), (0.7743, 2.631, 6.933), (0.7743, 2.436, 6.933), (0.5911, 2.436, 6.995), (0.5911, 2.631, 6.995), (0.03248, 2.157, 3.589), (0.4164, 2.533, 2.907), (0.03248, 2.917, 2.907), (-0.3514, 2.533, 2.907), (0.08253, 2.295, 6.246), (0.4092, 2.533, 3.589), (0.03248, 2.91, 3.589), (0.03248, 2.149, 2.907), (0.7861, 2.533, 7.343), (0.08255, 2.853, 6.245), (-0.3442, 2.533, 3.59), (-0.429, 2.533, 6.049), (-0.368, 2.77, 6.367), (-0.3705, 2.297, 6.368), (-0.1081, 2.33, 6.51), (0.4339, 2.771, 6.492), (0.4339, 2.354, 6.492), (0.4547, 2.533, 7.699), (-0.007249, 2.533, 7.976), (-0.487, 2.533, 7.769), (-0.4355, 2.534, 6.512), (-0.108, 2.794, 6.51), (-0.4762, 2.346, 6.293), (-0.515, 2.534, 6.075), (-0.9812, 2.565, 6.589), (0.5664, 2.533, 6.257), (-0.4691, 2.721, 6.291), (0.3304, 2.235, 2.427), (0.03407, 2.214, 5.641), (-0.3302, 2.533, 5.648), (0.03409, 2.892, 5.641), (0.3981, 2.533, 5.629), (-0.8409, 2.554, 6.335), (-0.7683, 2.673, 6.431), (-0.7063, 2.552, 6.532), (-0.7789, 2.434, 6.435), (-0.9847, 2.563, 6.45), (-0.9119, 2.674, 6.538), (-0.8488, 2.559, 6.631), (-0.9217, 2.448, 6.542), (-0.526, 2.533, 7.303), (-0.4091, 2.652, 7.324), (-0.2921, 2.533, 7.344), (-0.4091, 2.415, 7.324), (-0.5578, 2.533, 7.488), (-0.4414, 2.652, 7.508), (-0.325, 2.533, 7.529), (-0.4414, 2.415, 7.508), (-0.5841, 2.533, 7.667), (-0.4727, 2.647, 7.687), (-0.3612, 2.533, 7.706), (-0.4727, 2.42, 7.687), (-0.113, 2.533, 7.473), (0.00574, 2.652, 7.476), (0.1245, 2.533, 7.479), (0.00574, 2.415, 7.476), (-0.1178, 2.533, 7.68), (0.0003529, 2.652, 7.683), (0.1185, 2.533, 7.686), (0.0003522, 2.415, 7.683), (-0.118, 2.533, 7.881), (-0.004861, 2.647, 7.884), (0.1083, 2.533, 7.887), (-0.004862, 2.42, 7.884), (0.5213, 2.533, 7.32), (0.4038, 2.415, 7.337), (0.2864, 2.533, 7.355), (0.4038, 2.652, 7.337), (0.5508, 2.533, 7.569), (0.4387, 2.42, 7.585), (0.3266, 2.533, 7.601), (0.4387, 2.647, 7.585), (0.8483, 2.533, 7.099), (0.7338, 2.415, 7.131), (0.6193, 2.533, 7.162), (0.7338, 2.652, 7.131), (0.8798, 2.533, 7.249), (0.7699, 2.42, 7.276), (0.66, 2.533, 7.303), (0.7699, 2.647, 7.276), (-0.6421, 2.542, 6.176), (-0.5718, 2.694, 6.313), (-0.5117, 2.541, 6.453), (-0.582, 2.389, 6.316), (-0.4845, 2.533, 6.792), (-0.3353, 2.703, 6.832), (-0.1811, 2.533, 6.892), (-0.3354, 2.364, 6.832), (-0.5036, 2.533, 7.088), (-0.3723, 2.667, 7.112), (-0.241, 2.533, 7.135), (-0.3723, 2.4, 7.112), (-0.1343, 2.533, 6.934), (0.009146, 2.704, 6.926), (0.1591, 2.533, 6.94), (0.009144, 2.363, 6.926), (-0.1212, 2.533, 7.234), (0.01166, 2.667, 7.237), (0.1445, 2.533, 7.241), (0.01166, 2.4, 7.237), (0.4652, 2.533, 6.837), (0.3303, 2.363, 6.854), (0.1886, 2.533, 6.891), (0.3303, 2.703, 6.854), (0.4977, 2.533, 7.077), (0.3668, 2.4, 7.099), (0.236, 2.533, 7.121), (0.3668, 2.667, 7.099), (0.7509, 2.533, 6.673), (0.6149, 2.364, 6.742), (0.4837, 2.533, 6.814), (0.6149, 2.702, 6.742), (0.8086, 2.533, 6.921), (0.6827, 2.4, 6.964), (0.5567, 2.533, 7.007), (0.6827, 2.667, 6.964), (0.3196, 2.246, 2.618), (-0.2546, 2.246, 2.618), (-0.2546, 2.82, 2.618), (0.3196, 2.82, 2.618), (0.03248, 2.883, 2.561), (-0.3175, 2.533, 2.561), (0.03248, 2.183, 2.561), (0.3825, 2.533, 2.561), (0.3585, 2.207, -0.2625), (-0.2655, 2.235, 2.427), (-0.2655, 2.831, 2.427), (0.3304, 2.831, 2.427), (0.03248, 2.897, 2.369), (-0.3308, 2.533, 2.369), (0.03248, 2.17, 2.369), (0.3957, 2.533, 2.369), (-0.2936, 2.207, -0.2625), (-0.2936, 2.859, -0.2625), (0.3585, 2.859, -0.2625), (0.03248, 2.931, -0.3264), (-0.365, 2.533, -0.3264), (0.03248, 2.136, -0.3264), (0.43, 2.533, -0.3264), (0.03248, 2.533, -0.4606)], [], [(66, 185, 347, 184), (185, 67, 186, 347), (347, 186, 63, 177), (184, 347, 177, 62), (65, 183, 348, 182), (183, 62, 176, 348), (348, 176, 0, 158), (182, 348, 158, 3), (64, 181, 349, 180), (181, 65, 182, 349), (349, 182, 3, 150), (180, 349, 150, 2), (63, 179, 350, 178), (179, 64, 180, 350), (350, 180, 2, 154), (178, 350, 154, 1), (17, 126, 351, 125), (5, 127, 351, 126), (4, 125, 351, 127), (69, 191, 352, 190), (191, 66, 184, 352), (352, 184, 62, 183), (190, 352, 183, 65), (68, 189, 353, 188), (189, 69, 190, 353), (353, 190, 65, 181), (188, 353, 181, 64), (62, 177, 354, 176), (177, 63, 178, 354), (354, 178, 1, 157), (176, 354, 157, 0), (41, 173, 355, 172), (173, 40, 174, 355), (355, 174, 39, 175), (172, 355, 175, 38), (6, 135, 356, 129), (16, 133, 356, 135), (7, 129, 356, 133), (67, 187, 357, 186), (187, 68, 188, 357), (357, 188, 64, 179), (186, 357, 179, 63), (9, 151, 358, 149), (151, 6, 128, 358), (358, 128, 5, 148), (149, 358, 148, 8), (13, 155, 359, 153), (155, 14, 152, 359), (359, 152, 6, 151), (153, 359, 151, 9), (12, 147, 360, 145), (147, 8, 148, 360), (360, 148, 5, 140), (145, 360, 140, 15), (15, 140, 361, 141), (5, 126, 361, 140), (17, 141, 361, 126), (18, 134, 362, 131), (134, 20, 117, 362), (362, 117, 7, 133), (131, 362, 133, 16), (19, 124, 363, 122), (124, 17, 125, 363), (363, 125, 4, 120), (122, 363, 120, 21), (37, 169, 364, 168), (169, 36, 170, 364), (364, 170, 35, 171), (168, 364, 171, 34), (33, 165, 365, 164), (165, 32, 166, 365), (365, 166, 31, 167), (164, 365, 167, 30), (29, 161, 366, 160), (161, 28, 162, 366), (366, 162, 27, 163), (160, 366, 163, 26), (13, 143, 367, 156), (143, 10, 138, 367), (367, 138, 116, 130), (156, 367, 130, 12), (6, 152, 368, 135), (14, 142, 368, 152), (16, 135, 368, 142), (12, 130, 369, 147), (130, 116, 137, 369), (369, 137, 114, 144), (147, 369, 144, 8), (8, 144, 370, 149), (144, 114, 136, 370), (370, 136, 115, 139), (149, 370, 139, 9), (25, 132, 371, 146), (132, 24, 123, 371), (371, 123, 23, 119), (146, 371, 119, 22), (7, 117, 372, 121), (117, 20, 118, 372), (372, 118, 21, 120), (121, 372, 120, 4), (9, 139, 373, 153), (139, 115, 159, 373), (373, 159, 10, 143), (153, 373, 143, 13), (2, 150, 467, 465), (157, 1, 464, 469), (158, 0, 463, 470), (1, 154, 468, 464), (4, 127, 375, 192), (127, 5, 193, 375), (375, 193, 67, 185), (192, 375, 185, 66), (5, 128, 376, 193), (128, 6, 194, 376), (376, 194, 68, 187), (193, 376, 187, 67), (6, 129, 377, 194), (129, 7, 195, 377), (377, 195, 69, 189), (194, 377, 189, 68), (7, 121, 378, 195), (121, 4, 192, 378), (378, 192, 66, 191), (195, 378, 191, 69), (70, 197, 379, 196), (197, 71, 198, 379), (379, 198, 43, 199), (196, 379, 199, 42), (71, 200, 380, 198), (200, 72, 201, 380), (380, 201, 44, 202), (198, 380, 202, 43), (72, 203, 381, 201), (203, 73, 204, 381), (381, 204, 45, 205), (201, 381, 205, 44), (73, 206, 382, 204), (206, 70, 196, 382), (382, 196, 42, 207), (204, 382, 207, 45), (22, 119, 383, 208), (119, 23, 209, 383), (383, 209, 71, 197), (208, 383, 197, 70), (23, 123, 384, 209), (123, 24, 210, 384), (384, 210, 72, 200), (209, 384, 200, 71), (24, 132, 385, 210), (132, 25, 211, 385), (385, 211, 73, 203), (210, 385, 203, 72), (25, 146, 386, 211), (146, 22, 208, 386), (386, 208, 70, 206), (211, 386, 206, 73), (74, 213, 387, 212), (213, 75, 214, 387), (387, 214, 47, 215), (212, 387, 215, 46), (75, 216, 388, 214), (216, 76, 217, 388), (388, 217, 48, 218), (214, 388, 218, 47), (76, 219, 389, 217), (219, 77, 220, 389), (389, 220, 49, 221), (217, 389, 221, 48), (77, 222, 390, 220), (222, 74, 212, 390), (390, 212, 46, 223), (220, 390, 223, 49), (78, 225, 391, 224), (225, 79, 226, 391), (391, 226, 75, 213), (224, 391, 213, 74), (79, 227, 392, 226), (227, 80, 228, 392), (392, 228, 76, 216), (226, 392, 216, 75), (80, 229, 393, 228), (229, 81, 230, 393), (393, 230, 77, 219), (228, 393, 219, 76), (81, 231, 394, 230), (231, 78, 224, 394), (394, 224, 74, 222), (230, 394, 222, 77), (26, 163, 395, 232), (163, 27, 233, 395), (395, 233, 79, 225), (232, 395, 225, 78), (27, 162, 396, 233), (162, 28, 234, 396), (396, 234, 80, 227), (233, 396, 227, 79), (28, 161, 397, 234), (161, 29, 235, 397), (397, 235, 81, 229), (234, 397, 229, 80), (29, 160, 398, 235), (160, 26, 232, 398), (398, 232, 78, 231), (235, 398, 231, 81), (82, 237, 399, 236), (237, 83, 238, 399), (399, 238, 51, 239), (236, 399, 239, 50), (83, 240, 400, 238), (240, 84, 241, 400), (400, 241, 52, 242), (238, 400, 242, 51), (84, 243, 401, 241), (243, 85, 244, 401), (401, 244, 53, 245), (241, 401, 245, 52), (85, 246, 402, 244), (246, 82, 236, 402), (402, 236, 50, 247), (244, 402, 247, 53), (86, 249, 403, 248), (249, 87, 250, 403), (403, 250, 83, 237), (248, 403, 237, 82), (87, 251, 404, 250), (251, 88, 252, 404), (404, 252, 84, 240), (250, 404, 240, 83), (88, 253, 405, 252), (253, 89, 254, 405), (405, 254, 85, 243), (252, 405, 243, 84), (89, 255, 406, 254), (255, 86, 248, 406), (406, 248, 82, 246), (254, 406, 246, 85), (30, 167, 407, 256), (167, 31, 257, 407), (407, 257, 87, 249), (256, 407, 249, 86), (31, 166, 408, 257), (166, 32, 258, 408), (408, 258, 88, 251), (257, 408, 251, 87), (32, 165, 409, 258), (165, 33, 259, 409), (409, 259, 89, 253), (258, 409, 253, 88), (33, 164, 410, 259), (164, 30, 256, 410), (410, 256, 86, 255), (259, 410, 255, 89), (90, 261, 411, 260), (261, 91, 262, 411), (411, 262, 55, 263), (260, 411, 263, 54), (91, 264, 412, 262), (264, 92, 265, 412), (412, 265, 56, 266), (262, 412, 266, 55), (92, 267, 413, 265), (267, 93, 268, 413), (413, 268, 57, 269), (265, 413, 269, 56), (93, 270, 414, 268), (270, 90, 260, 414), (414, 260, 54, 271), (268, 414, 271, 57), (34, 171, 415, 272), (171, 35, 273, 415), (415, 273, 91, 261), (272, 415, 261, 90), (35, 170, 416, 273), (170, 36, 274, 416), (416, 274, 92, 264), (273, 416, 264, 91), (36, 169, 417, 274), (169, 37, 275, 417), (417, 275, 93, 267), (274, 417, 267, 92), (37, 168, 418, 275), (168, 34, 272, 418), (418, 272, 90, 270), (275, 418, 270, 93), (94, 277, 419, 276), (277, 95, 278, 419), (419, 278, 59, 279), (276, 419, 279, 58), (95, 280, 420, 278), (280, 96, 281, 420), (420, 281, 60, 282), (278, 420, 282, 59), (96, 283, 421, 281), (283, 97, 284, 421), (421, 284, 61, 285), (281, 421, 285, 60), (97, 286, 422, 284), (286, 94, 276, 422), (422, 276, 58, 287), (284, 422, 287, 61), (38, 175, 423, 288), (175, 39, 289, 423), (423, 289, 95, 277), (288, 423, 277, 94), (39, 174, 424, 289), (174, 40, 290, 424), (424, 290, 96, 280), (289, 424, 280, 95), (40, 173, 425, 290), (173, 41, 291, 425), (425, 291, 97, 283), (290, 425, 283, 96), (41, 172, 426, 291), (172, 38, 288, 426), (426, 288, 94, 286), (291, 426, 286, 97), (42, 199, 427, 292), (199, 43, 293, 427), (427, 293, 115, 136), (292, 427, 136, 114), (43, 202, 428, 293), (202, 44, 294, 428), (428, 294, 10, 159), (293, 428, 159, 115), (44, 205, 429, 294), (205, 45, 295, 429), (429, 295, 116, 138), (294, 429, 138, 10), (45, 207, 430, 295), (207, 42, 292, 430), (430, 292, 114, 137), (295, 430, 137, 116), (98, 297, 431, 296), (297, 99, 298, 431), (431, 298, 13, 156), (296, 431, 156, 12), (99, 299, 432, 298), (299, 100, 300, 432), (432, 300, 14, 155), (298, 432, 155, 13), (100, 301, 433, 300), (301, 101, 302, 433), (433, 302, 15, 303), (300, 433, 303, 14), (101, 304, 434, 302), (304, 98, 296, 434), (434, 296, 12, 145), (302, 434, 145, 15), (46, 215, 435, 305), (215, 47, 306, 435), (435, 306, 99, 297), (305, 435, 297, 98), (47, 218, 436, 306), (218, 48, 307, 436), (436, 307, 100, 299), (306, 436, 299, 99), (48, 221, 437, 307), (221, 49, 308, 437), (437, 308, 101, 301), (307, 437, 301, 100), (49, 223, 438, 308), (223, 46, 305, 438), (438, 305, 98, 304), (308, 438, 304, 101), (102, 310, 439, 309), (310, 103, 311, 439), (439, 311, 14, 303), (309, 439, 303, 15), (103, 312, 440, 311), (312, 104, 313, 440), (440, 313, 16, 142), (311, 440, 142, 14), (104, 314, 441, 313), (314, 105, 315, 441), (441, 315, 17, 316), (313, 441, 316, 16), (105, 317, 442, 315), (317, 102, 309, 442), (442, 309, 15, 141), (315, 442, 141, 17), (50, 239, 443, 318), (239, 51, 319, 443), (443, 319, 103, 310), (318, 443, 310, 102), (51, 242, 444, 319), (242, 52, 320, 444), (444, 320, 104, 312), (319, 444, 312, 103), (52, 245, 445, 320), (245, 53, 321, 445), (445, 321, 105, 314), (320, 445, 314, 104), (53, 247, 446, 321), (247, 50, 318, 446), (446, 318, 102, 317), (321, 446, 317, 105), (106, 323, 447, 322), (323, 107, 324, 447), (447, 324, 19, 325), (322, 447, 325, 18), (107, 326, 448, 324), (326, 108, 327, 448), (448, 327, 17, 124), (324, 448, 124, 19), (108, 328, 449, 327), (328, 109, 329, 449), (449, 329, 16, 316), (327, 449, 316, 17), (109, 330, 450, 329), (330, 106, 322, 450), (450, 322, 18, 131), (329, 450, 131, 16), (54, 263, 451, 331), (263, 55, 332, 451), (451, 332, 107, 323), (331, 451, 323, 106), (55, 266, 452, 332), (266, 56, 333, 452), (452, 333, 108, 326), (332, 452, 326, 107), (56, 269, 453, 333), (269, 57, 334, 453), (453, 334, 109, 328), (333, 453, 328, 108), (57, 271, 454, 334), (271, 54, 331, 454), (454, 331, 106, 330), (334, 454, 330, 109), (110, 336, 455, 335), (336, 111, 337, 455), (455, 337, 21, 118), (335, 455, 118, 20), (111, 338, 456, 337), (338, 112, 339, 456), (456, 339, 19, 122), (337, 456, 122, 21), (112, 340, 457, 339), (340, 113, 341, 457), (457, 341, 18, 325), (339, 457, 325, 19), (113, 342, 458, 341), (342, 110, 335, 458), (458, 335, 20, 134), (341, 458, 134, 18), (58, 279, 459, 343), (279, 59, 344, 459), (459, 344, 111, 336), (343, 459, 336, 110), (59, 282, 460, 344), (282, 60, 345, 460), (460, 345, 112, 338), (344, 460, 338, 111), (60, 285, 461, 345), (285, 61, 346, 461), (461, 346, 113, 340), (345, 461, 340, 112), (61, 287, 462, 346), (287, 58, 343, 462), (462, 343, 110, 342), (346, 462, 342, 113), (464, 468, 476, 472), (463, 469, 477, 374), (466, 470, 478, 474), (467, 466, 474, 475), (154, 2, 465, 468), (3, 158, 470, 466), (0, 157, 469, 463), (150, 3, 466, 467), (475, 474, 481, 482), (476, 473, 480, 483), (477, 472, 479, 484), (478, 374, 471, 485), (465, 467, 475, 473), (470, 463, 374, 478), (469, 464, 472, 477), (468, 465, 473, 476), (471, 484, 486, 485), (484, 479, 483, 486), (486, 483, 480, 482), (485, 486, 482, 481), (474, 478, 485, 481), (374, 477, 484, 471), (472, 476, 483, 479), (473, 475, 482, 480)])
me_cube_002.use_remesh_fix_poles = True
me_cube_002.use_remesh_preserve_attributes = False
me_cube_002.update()
arm_armature = bpy.data.armatures.new('Armature')  # bones are not reproduced
arm_armature_001 = bpy.data.armatures.new('Armature.001')  # bones are not reproduced

# ---- objects
ob_cube = bpy.data.objects.new('Cube', me_cube_001)
ob_leftarm = bpy.data.objects.new('LeftArm', arm_armature)
ob_rightarm = bpy.data.objects.new('RightArm', arm_armature_001)
ob_cube_001 = bpy.data.objects.new('Cube.001', me_cube_002)

# ---- transforms, parenting, visibility, modifiers, constraints
ob_cube.parent = ob_leftarm
ob_cube.matrix_parent_inverse = Matrix(((7.55e-08, 1.0, 8.47e-22, 2.407e-35), (1.0, -7.55e-08, 1.51e-07, 4.292e-21), (1.51e-07, -1.14e-14, -1.0, -2.842e-14), (-0.0, 0.0, -0.0, 1.0)))
ob_cube.location = (0.0, 0.0, -2.842e-14)
ob_cube.rotation_euler = (3.142, -1.423e-15, 1.571)
ob_cube.lineart.crease_threshold = 0.0
_vg = ob_cube.vertex_groups.new(name='Bone')
for _i, _w in zip([0, 1, 2, 3, 62, 63, 64, 65, 150, 154, 157, 158, 176, 177, 178, 179, 180, 181, 182, 183, 348, 349, 350, 354, 374, 463, 464, 465, 466, 467, 468, 469, 470, 471, 472, 473, 474, 475, 476, 477, 478, 479, 480, 481, 482, 483, 484, 485, 486], [0.7526, 0.7794, 0.7792, 0.7553, 0.0461, 0.0438, 0.04368, 0.04655, 0.794, 0.7655, 0.7933, 0.7704, 0.23, 0.04069, 0.2231, 0.04215, 0.2225, 0.04088, 0.2316, 0.04415, 0.229, 0.2183, 0.225, 0.2178, 0.979, 0.838, 0.8359, 0.836, 0.8393, 0.8866, 0.8871, 0.8869, 0.8897, 0.9997, 0.9787, 0.9787, 0.9791, 0.9873, 0.9873, 0.9873, 0.9875, 0.9998, 0.9997, 0.9998, 1.0, 1.0, 1.0, 1.0, 1.0]): _vg.add([_i], _w, 'REPLACE')
_vg = ob_cube.vertex_groups.new(name='Bone.001')
for _i, _w in zip([4, 5, 6, 7, 66, 67, 68, 69, 121, 125, 126, 127, 128, 129, 133, 135, 148, 151, 185, 187, 189, 191, 192, 193, 194, 195, 351, 356, 358, 375, 376, 377, 378], [0.1664, 0.1021, 0.1254, 0.1524, 0.06004, 0.06037, 0.05833, 0.06001, 0.1557, 0.01136, 0.009445, 0.7439, 0.1509, 0.6084, 0.02803, 0.03245, 0.00772, 0.01751, 0.06106, 0.05631, 0.06016, 0.05802, 0.7145, 0.7291, 0.7031, 0.7123, 0.09518, 0.1074, 0.03845, 0.8018, 0.6737, 0.7581, 0.6865]): _vg.add([_i], _w, 'REPLACE')
_vg = ob_cube.vertex_groups.new(name='Bone.002')
for _i, _w in zip([5, 6, 8, 9, 10, 12, 13, 42, 43, 44, 45, 114, 115, 116, 126, 127, 128, 129, 130, 135, 136, 137, 138, 139, 140, 143, 144, 145, 147, 148, 149, 151, 152, 153, 155, 156, 159, 193, 194, 199, 202, 205, 207, 292, 293, 294, 295, 351, 356, 358, 359, 360, 367, 368, 369, 370, 373, 376, 427, 428, 429, 430], [0.7983, 0.7361, 0.817, 0.8152, 0.3841, 0.09042, 0.08801, 0.02769, 0.0466, 0.0231, 0.001732, 0.7073, 0.7055, 0.361, 0.06541, 0.07387, 0.7781, 0.1203, 0.2888, 0.08785, 0.7249, 0.6252, 0.2793, 0.7866, 0.1909, 0.3019, 0.7899, 0.04251, 0.6273, 0.8498, 0.8481, 0.8445, 0.2235, 0.6107, 0.04726, 0.002948, 0.6202, 0.09642, 0.1147, 0.03623, 0.04201, 0.0006397, 0.01316, 0.2119, 0.2258, 0.1551, 0.133, 0.02881, 0.06297, 0.8792, 0.5611, 0.5695, 0.1565, 0.04735, 0.6546, 0.8145, 0.6416, 0.1515, 0.2177, 0.2096, 0.1126, 0.1854]): _vg.add([_i], _w, 'REPLACE')
_vg = ob_cube.vertex_groups.new(name='Bone.007')
for _i, _w in zip([8, 9, 10, 12, 13, 42, 43, 44, 45, 70, 71, 72, 73, 114, 115, 116, 130, 136, 137, 138, 139, 143, 144, 147, 148, 149, 151, 152, 153, 159, 196, 197, 198, 199, 200, 201, 202, 203, 204, 205, 206, 207, 292, 293, 294, 295, 358, 359, 360, 367, 369, 370, 373, 379, 380, 381, 382, 427, 428, 429, 430], [0.1303, 0.1303, 0.2873, 0.06071, 0.05933, 0.7957, 0.7641, 0.7548, 0.7965, 0.01828, 0.05269, 0.05338, 0.01419, 0.2583, 0.2504, 0.2957, 0.1884, 0.2423, 0.2722, 0.3098, 0.1677, 0.1967, 0.1745, 0.1599, 0.06029, 0.1074, 0.05913, 0.0006632, 0.1783, 0.2662, 0.1534, 0.03613, 0.1857, 0.7829, 0.05564, 0.188, 0.7558, 0.03405, 0.1485, 0.7799, 0.004461, 0.8072, 0.7405, 0.7164, 0.6896, 0.7269, 0.04908, 0.078, 0.06834, 0.1512, 0.2022, 0.1478, 0.2137, 0.1686, 0.1904, 0.1669, 0.1383, 0.7354, 0.7042, 0.7141, 0.7447]): _vg.add([_i], _w, 'REPLACE')
_vg = ob_cube.vertex_groups.new(name='Bone.008')
for _i, _w in zip([22, 23, 24, 25, 42, 43, 44, 45, 70, 71, 72, 73, 119, 123, 132, 146, 196, 197, 198, 199, 200, 201, 202, 203, 204, 205, 206, 207, 208, 209, 210, 211, 292, 293, 294, 295, 371, 379, 380, 381, 382, 383, 384, 385, 386, 427, 428, 429, 430], [0.9963, 0.991, 0.9907, 0.9965, 0.162, 0.1825, 0.1854, 0.1591, 0.964, 0.9437, 0.9427, 0.966, 0.9953, 0.9921, 0.9952, 0.9984, 0.8383, 0.9543, 0.8015, 0.1712, 0.9403, 0.7977, 0.1869, 0.9552, 0.8431, 0.1698, 0.9713, 0.1535, 0.9906, 0.9812, 0.9809, 0.9911, 0.02021, 0.03382, 0.04082, 0.02136, 0.9982, 0.8213, 0.7954, 0.8221, 0.8546, 0.9864, 0.9799, 0.9866, 0.9935, 0.02539, 0.0397, 0.03027, 0.01663]): _vg.add([_i], _w, 'REPLACE')
_vg = ob_cube.vertex_groups.new(name='Bone.003')
for _i, _w in zip([5, 6, 10, 11, 12, 13, 14, 15, 17, 116, 126, 130, 135, 137, 138, 140, 141, 142, 143, 145, 147, 148, 151, 152, 153, 155, 156, 159, 294, 295, 296, 298, 300, 302, 303, 309, 351, 359, 360, 361, 367, 368, 369, 373, 428, 429, 430, 431, 432, 434], [0.002517, 0.02014, 0.24, 1.0, 0.6675, 0.6468, 0.07822, 0.4808, 0.009547, 0.2708, 0.1459, 0.4254, 0.06919, 0.06734, 0.3073, 0.5771, 0.1078, 0.02238, 0.3848, 0.7061, 0.1566, 0.0187, 0.005205, 0.4164, 0.1303, 0.6363, 0.4846, 0.0595, 0.08449, 0.08496, 0.1046, 0.09438, 0.004387, 0.09097, 0.0504, 0.04066, 0.01952, 0.2129, 0.2641, 0.4258, 0.5302, 0.1656, 0.1021, 0.08132, 0.005018, 0.1042, 0.006035, 0.08453, 0.071, 0.1153]): _vg.add([_i], _w, 'REPLACE')
_vg = ob_cube.vertex_groups.new(name='Bone.009')
for _i, _w in zip([10, 12, 13, 14, 15, 46, 47, 48, 49, 98, 99, 100, 101, 116, 130, 138, 141, 142, 143, 145, 155, 156, 215, 218, 221, 223, 296, 297, 298, 299, 300, 301, 302, 303, 304, 305, 306, 307, 308, 309, 311, 367, 431, 432, 433, 434, 435, 436, 437, 438, 439], [0.03369, 0.1465, 0.1478, 0.1361, 0.1691, 0.0229, 0.02284, 0.007604, 0.00791, 0.8178, 0.8167, 0.7931, 0.7961, 0.03167, 0.06545, 0.07423, 0.005663, 0.01128, 0.0674, 0.1453, 0.1382, 0.4531, 0.02372, 0.01366, 0.002198, 0.0139, 0.8434, 0.8248, 0.8407, 0.8075, 0.7489, 0.7905, 0.7623, 0.3102, 0.8096, 0.1677, 0.1677, 0.1485, 0.1494, 0.03413, 0.003556, 0.1401, 0.8769, 0.8077, 0.6937, 0.813, 0.1675, 0.1559, 0.1401, 0.1566, 0.07151]): _vg.add([_i], _w, 'REPLACE')
_vg = ob_cube.vertex_groups.new(name='Bone.010')
for _i, _w in zip([46, 47, 48, 49, 74, 75, 76, 77, 98, 99, 100, 101, 212, 213, 214, 215, 216, 217, 218, 219, 220, 221, 222, 223, 224, 226, 228, 230, 297, 299, 300, 301, 302, 304, 305, 306, 307, 308, 387, 388, 389, 390, 391, 392, 393, 394, 432, 433, 434, 435, 436, 437, 438], [0.9162, 0.9162, 0.9333, 0.9331, 0.1982, 0.1982, 0.1855, 0.1855, 0.1548, 0.1547, 0.1624, 0.1613, 0.791, 0.1979, 0.791, 0.9149, 0.1894, 0.8155, 0.9263, 0.1792, 0.8154, 0.9391, 0.1894, 0.9262, 0.04725, 0.04725, 0.03768, 0.03768, 0.1522, 0.1576, 0.01616, 0.159, 0.01577, 0.1575, 0.8172, 0.8169, 0.8366, 0.8359, 0.7892, 0.8055, 0.8247, 0.8055, 0.04698, 0.04041, 0.03328, 0.04041, 0.003879, 0.02171, 0.005066, 0.8177, 0.8293, 0.8453, 0.829]): _vg.add([_i], _w, 'REPLACE')
_vg = ob_cube.vertex_groups.new(name='Bone.011')
for _i, _w in zip([26, 27, 28, 29, 46, 47, 48, 49, 74, 75, 76, 77, 78, 79, 80, 81, 160, 161, 162, 163, 212, 213, 214, 215, 216, 217, 218, 219, 220, 221, 222, 223, 224, 225, 226, 227, 228, 229, 230, 231, 232, 233, 234, 235, 366, 387, 388, 389, 390, 391, 392, 393, 394, 395, 396, 397, 398], [0.9986, 0.9987, 0.9986, 0.9986, 0.0422, 0.04221, 0.0229, 0.02296, 0.7996, 0.7996, 0.813, 0.813, 0.988, 0.988, 0.989, 0.989, 0.999, 0.999, 0.999, 0.9991, 0.2001, 0.7998, 0.2001, 0.04429, 0.8089, 0.1781, 0.03104, 0.8195, 0.1781, 0.01671, 0.8089, 0.03108, 0.9509, 0.9881, 0.9509, 0.9888, 0.9558, 0.9896, 0.9558, 0.9888, 0.9967, 0.9967, 0.9968, 0.9968, 0.9996, 0.2017, 0.1871, 0.1697, 0.1871, 0.951, 0.9544, 0.958, 0.9544, 0.9968, 0.9969, 0.997, 0.9969]): _vg.add([_i], _w, 'REPLACE')
_vg = ob_cube.vertex_groups.new(name='Bone.004')
for _i, _w in zip([13, 14, 15, 16, 17, 125, 126, 129, 133, 135, 140, 141, 142, 145, 152, 153, 155, 300, 302, 303, 309, 311, 313, 315, 351, 356, 359, 360, 361, 368, 432, 433, 439, 440, 442], [0.009123, 0.3978, 0.2032, 0.1159, 0.1234, 0.01522, 0.5307, 0.005512, 0.04457, 0.5135, 0.1505, 0.649, 0.5716, 0.05179, 0.2169, 0.01608, 0.08624, 0.09479, 0.06296, 0.3033, 0.06013, 0.06793, 0.001392, 0.01846, 0.1238, 0.156, 0.07729, 0.05195, 0.4404, 0.5535, 0.03875, 0.1248, 0.06831, 0.0681, 0.0827]): _vg.add([_i], _w, 'REPLACE')
_vg = ob_cube.vertex_groups.new(name='Bone.012')
for _i, _w in zip([14, 15, 16, 17, 52, 53, 102, 103, 104, 105, 141, 142, 155, 245, 300, 302, 303, 309, 310, 311, 312, 313, 314, 315, 316, 317, 318, 319, 320, 321, 327, 329, 368, 432, 433, 439, 440, 441, 442, 443, 444, 445, 446, 449], [0.3402, 0.1, 0.09349, 0.06411, 0.001402, 0.001597, 0.8426, 0.8462, 0.8222, 0.8228, 0.09276, 0.1772, 0.05321, 0.0001593, 0.08638, 0.03574, 0.3057, 0.8184, 0.8522, 0.857, 0.8361, 0.8069, 0.8192, 0.8158, 0.2708, 0.8334, 0.138, 0.1389, 0.1424, 0.1431, 0.03586, 0.02107, 0.05424, 0.02403, 0.1267, 0.8198, 0.841, 0.7772, 0.8315, 0.133, 0.1391, 0.1395, 0.1389, 0.1155]): _vg.add([_i], _w, 'REPLACE')
_vg = ob_cube.vertex_groups.new(name='Bone.013')
for _i, _w in zip([50, 51, 52, 53, 82, 83, 84, 85, 102, 103, 104, 105, 236, 237, 238, 239, 240, 241, 242, 243, 244, 245, 246, 247, 248, 250, 252, 254, 310, 312, 314, 317, 318, 319, 320, 321, 399, 400, 401, 402, 403, 404, 405, 406, 441, 443, 444, 445, 446], [0.9431, 0.943, 0.941, 0.9409, 0.176, 0.176, 0.1704, 0.1704, 0.1317, 0.132, 0.1479, 0.1482, 0.8249, 0.1745, 0.8249, 0.9452, 0.1705, 0.8258, 0.9433, 0.1664, 0.8258, 0.9422, 0.1705, 0.9433, 0.02607, 0.02607, 0.02056, 0.02056, 0.124, 0.1394, 0.1483, 0.1407, 0.8526, 0.8521, 0.8468, 0.8462, 0.8274, 0.8281, 0.8288, 0.8281, 0.02543, 0.02154, 0.01757, 0.02154, 0.001411, 0.8582, 0.8514, 0.8495, 0.8513]): _vg.add([_i], _w, 'REPLACE')
_vg = ob_cube.vertex_groups.new(name='Bone.014')
for _i, _w in zip([30, 31, 32, 33, 50, 51, 52, 53, 82, 83, 84, 85, 86, 87, 88, 89, 164, 165, 166, 167, 236, 237, 238, 239, 240, 241, 242, 243, 244, 245, 246, 247, 248, 249, 250, 251, 252, 253, 254, 255, 256, 257, 258, 259, 365, 399, 400, 401, 402, 403, 404, 405, 406, 407, 408, 409, 410], [0.9991, 0.9991, 0.9993, 0.9993, 0.01357, 0.0136, 0.01489, 0.01495, 0.8229, 0.8229, 0.8286, 0.8286, 0.9915, 0.9915, 0.9925, 0.9925, 0.9994, 0.9995, 0.9994, 0.9993, 0.1701, 0.8245, 0.1701, 0.01181, 0.8285, 0.169, 0.01279, 0.8326, 0.1691, 0.01372, 0.8285, 0.01281, 0.9617, 0.9916, 0.9617, 0.9923, 0.9645, 0.993, 0.9645, 0.9923, 0.9978, 0.9978, 0.9982, 0.9982, 0.9998, 0.1678, 0.167, 0.1662, 0.167, 0.9621, 0.964, 0.966, 0.964, 0.9979, 0.9981, 0.9983, 0.9981]): _vg.add([_i], _w, 'REPLACE')
_vg = ob_cube.vertex_groups.new(name='Bone.005')
for _i, _w in zip([4, 6, 7, 14, 16, 17, 18, 19, 108, 109, 117, 120, 122, 124, 125, 126, 127, 129, 131, 133, 134, 135, 141, 142, 152, 313, 315, 316, 322, 324, 325, 326, 327, 328, 329, 339, 341, 351, 356, 361, 362, 363, 368, 440, 441, 442, 447, 448, 449, 450, 457], [0.03186, 0.0036, 0.03249, 0.001735, 0.5965, 0.5987, 0.1594, 0.1932, 0.008583, 0.005651, 0.009462, 0.003507, 0.0424, 0.6766, 0.1582, 0.1603, 0.05494, 0.06961, 0.5722, 0.1668, 0.04588, 0.1657, 0.08942, 0.1305, 0.02998, 0.0813, 0.07698, 0.3235, 0.06933, 0.08161, 0.1937, 0.003283, 0.1256, 0.009711, 0.1186, 0.06794, 0.05916, 0.5291, 0.4134, 0.05841, 0.1105, 0.0901, 0.09351, 0.02147, 0.07964, 0.005281, 0.07234, 0.1264, 0.1292, 0.118, 0.08834]): _vg.add([_i], _w, 'REPLACE')
_vg = ob_cube.vertex_groups.new(name='Bone.015')
for _i, _w in zip([16, 17, 18, 19, 54, 55, 56, 57, 106, 107, 108, 109, 122, 124, 131, 134, 263, 265, 266, 268, 269, 271, 313, 315, 316, 322, 323, 324, 325, 326, 327, 328, 329, 330, 331, 332, 333, 334, 339, 340, 341, 412, 413, 414, 441, 447, 448, 449, 450, 451, 452, 453, 454, 457], [0.09394, 0.1052, 0.1932, 0.1737, 0.1464, 0.1464, 0.1673, 0.1673, 0.9165, 0.917, 0.907, 0.9091, 0.008244, 0.1065, 0.1351, 0.02415, 0.138, 0.008338, 0.1547, 0.008352, 0.1681, 0.1545, 0.0495, 0.01507, 0.3498, 0.749, 0.924, 0.7556, 0.3385, 0.9161, 0.7807, 0.8989, 0.7923, 0.9142, 0.8358, 0.8349, 0.8054, 0.8048, 0.07622, 0.02357, 0.07799, 0.001098, 0.009203, 0.001073, 0.1023, 0.7573, 0.7901, 0.7263, 0.7805, 0.8468, 0.8214, 0.8007, 0.8211, 0.1504]): _vg.add([_i], _w, 'REPLACE')
_vg = ob_cube.vertex_groups.new(name='Bone.016')
for _i, _w in zip([54, 55, 56, 57, 90, 91, 92, 93, 106, 107, 108, 109, 260, 261, 262, 263, 264, 265, 266, 267, 268, 269, 270, 271, 274, 275, 323, 326, 328, 330, 331, 332, 333, 334, 411, 412, 413, 414, 417, 451, 452, 453, 454], [0.8313, 0.8311, 0.8034, 0.8034, 0.1291, 0.129, 0.1415, 0.1415, 0.01297, 0.01336, 0.02924, 0.02986, 0.8468, 0.1236, 0.8467, 0.8417, 0.1331, 0.8266, 0.8201, 0.1417, 0.8265, 0.8017, 0.1331, 0.8202, 0.006907, 0.006894, 0.006467, 0.02072, 0.03095, 0.02154, 0.1507, 0.1516, 0.1765, 0.1774, 0.8543, 0.8393, 0.8255, 0.8393, 0.006175, 0.1414, 0.1634, 0.1798, 0.1636]): _vg.add([_i], _w, 'REPLACE')
_vg = ob_cube.vertex_groups.new(name='Bone.017')
for _i, _w in zip([34, 35, 36, 37, 56, 57, 90, 91, 92, 93, 168, 169, 170, 171, 260, 261, 262, 264, 265, 267, 268, 269, 270, 272, 273, 274, 275, 364, 411, 412, 413, 414, 415, 416, 417, 418], [0.9928, 0.993, 0.9898, 0.9899, 0.003506, 0.00355, 0.8673, 0.8673, 0.8535, 0.8535, 0.9942, 0.9926, 0.9944, 0.9961, 0.1297, 0.8732, 0.1298, 0.8627, 0.1438, 0.8532, 0.1439, 0.004905, 0.8627, 0.9767, 0.9767, 0.9706, 0.9706, 0.999, 0.1242, 0.1348, 0.1445, 0.1348, 0.9795, 0.9751, 0.9709, 0.9751]): _vg.add([_i], _w, 'REPLACE')
_vg = ob_cube.vertex_groups.new(name='Bone.006')
for _i, _w in zip([4, 7, 16, 17, 18, 19, 20, 21, 117, 118, 120, 121, 122, 124, 125, 126, 127, 129, 131, 133, 134, 135, 192, 195, 335, 337, 351, 356, 362, 363, 368, 372, 377, 378, 455, 456, 458], [0.7427, 0.7397, 0.05275, 0.05326, 0.05769, 0.06004, 0.459, 0.4627, 0.857, 0.4908, 0.8742, 0.7749, 0.2305, 0.08655, 0.7211, 0.04054, 0.087, 0.126, 0.1112, 0.6591, 0.2204, 0.06952, 0.1004, 0.09859, 0.07182, 0.07226, 0.1683, 0.2104, 0.6957, 0.7736, 0.009223, 0.8987, 0.01946, 0.1309, 0.06878, 0.05091, 0.04401]): _vg.add([_i], _w, 'REPLACE')
_vg = ob_cube.vertex_groups.new(name='Bone.018')
for _i, _w in zip([18, 19, 20, 21, 58, 59, 60, 61, 106, 107, 110, 111, 112, 113, 117, 118, 120, 122, 124, 131, 133, 134, 279, 282, 285, 287, 322, 323, 324, 325, 335, 336, 337, 338, 339, 340, 341, 342, 343, 344, 345, 346, 362, 363, 372, 447, 448, 450, 455, 456, 457, 458, 459, 460, 461, 462], [0.5572, 0.5448, 0.5195, 0.5183, 0.03891, 0.03887, 0.05878, 0.05912, 0.00538, 0.0002833, 0.8041, 0.8025, 0.7349, 0.738, 0.07305, 0.5021, 0.06402, 0.6813, 0.09567, 0.1295, 0.02261, 0.6777, 0.02932, 0.05053, 0.05987, 0.05082, 0.1451, 0.004909, 0.1279, 0.4161, 0.8828, 0.8192, 0.8807, 0.7753, 0.772, 0.7157, 0.7811, 0.7789, 0.1821, 0.1818, 0.2031, 0.2046, 0.1396, 0.1069, 0.05743, 0.1444, 0.02504, 0.04999, 0.8976, 0.8569, 0.6883, 0.8654, 0.1709, 0.1912, 0.2019, 0.1929]): _vg.add([_i], _w, 'REPLACE')
_vg = ob_cube.vertex_groups.new(name='Bone.019')
for _i, _w in zip([58, 59, 60, 61, 94, 95, 96, 97, 110, 111, 112, 113, 276, 277, 278, 279, 280, 281, 282, 283, 284, 285, 286, 287, 290, 291, 325, 335, 336, 337, 338, 339, 340, 341, 342, 343, 344, 345, 346, 419, 420, 421, 422, 425, 455, 456, 457, 458, 459, 460, 461, 462], [0.7529, 0.7525, 0.7044, 0.7043, 0.05587, 0.05589, 0.07302, 0.07297, 0.1667, 0.1674, 0.1988, 0.1973, 0.1969, 0.05052, 0.197, 0.768, 0.06314, 0.2206, 0.7316, 0.07481, 0.2207, 0.6989, 0.06306, 0.7317, 0.004662, 0.004518, 0.009161, 0.0136, 0.1567, 0.01522, 0.1821, 0.05214, 0.2016, 0.05173, 0.1816, 0.7647, 0.7647, 0.7173, 0.7158, 0.1878, 0.2068, 0.2222, 0.2067, 0.00591, 0.004924, 0.03297, 0.05646, 0.03115, 0.7818, 0.7445, 0.7125, 0.7433]): _vg.add([_i], _w, 'REPLACE')
_vg = ob_cube.vertex_groups.new(name='Bone.020')
for _i, _w in zip([38, 39, 40, 41, 58, 59, 60, 61, 94, 95, 96, 97, 172, 173, 174, 175, 276, 277, 278, 279, 280, 281, 282, 283, 284, 285, 286, 287, 288, 289, 290, 291, 343, 344, 345, 346, 355, 419, 420, 421, 422, 423, 424, 425, 426, 459, 460, 461, 462], [0.9908, 0.9912, 0.985, 0.9853, 0.2014, 0.2018, 0.2331, 0.233, 0.9406, 0.9406, 0.9208, 0.9208, 0.9913, 0.9879, 0.9914, 0.9947, 0.7909, 0.9465, 0.7907, 0.1915, 0.9322, 0.7603, 0.2157, 0.9186, 0.7602, 0.2368, 0.9323, 0.2154, 0.9804, 0.9805, 0.9704, 0.9704, 0.04714, 0.04728, 0.06646, 0.06669, 0.9978, 0.8017, 0.7781, 0.7577, 0.7781, 0.9835, 0.9766, 0.9696, 0.9765, 0.03761, 0.05645, 0.06933, 0.05665]): _vg.add([_i], _w, 'REPLACE')
_vg = ob_cube.vertex_groups.new(name='Bone.021')
for _i, _w in zip([0, 1, 2, 3, 62, 63, 64, 65, 66, 67, 68, 69, 121, 128, 129, 150, 154, 157, 158, 176, 177, 178, 179, 180, 181, 182, 183, 184, 185, 186, 187, 188, 189, 190, 191, 192, 193, 194, 195, 347, 348, 349, 350, 352, 353, 354, 357, 375, 376, 377, 378, 463, 464, 465, 466, 467, 468, 469, 470], [0.2474, 0.2205, 0.2208, 0.2447, 0.9517, 0.9528, 0.9529, 0.9515, 0.9306, 0.9304, 0.9308, 0.93, 0.0126, 0.01637, 0.01571, 0.206, 0.2345, 0.2066, 0.2296, 0.77, 0.9544, 0.7768, 0.9537, 0.7774, 0.9543, 0.7684, 0.9527, 0.9943, 0.9328, 0.9944, 0.9319, 0.9944, 0.9319, 0.9943, 0.9311, 0.1685, 0.1564, 0.1583, 0.167, 0.9946, 0.7709, 0.7817, 0.775, 0.9944, 0.9945, 0.7821, 0.9945, 0.1492, 0.1633, 0.1643, 0.1715, 0.162, 0.1641, 0.164, 0.1607, 0.1134, 0.1129, 0.1131, 0.1103]): _vg.add([_i], _w, 'REPLACE')
_m = ob_cube.modifiers.new('Armature', 'ARMATURE')
_m.object = ob_leftarm
ob_leftarm.location = (0.0, 0.0, -2.842e-14)
ob_leftarm.rotation_euler = (3.142, -0.0, 1.571)
ob_leftarm.lineart.crease_threshold = 0.0
ob_rightarm.location = (0.0, 0.0, 0.0)
ob_rightarm.rotation_euler = (3.142, -0.0, -1.571)
ob_rightarm.scale = (-1.0, 1.0, 1.0)
ob_rightarm.lineart.crease_threshold = 0.0
ob_cube_001.parent = ob_rightarm
ob_cube_001.matrix_parent_inverse = Matrix(((-7.55e-08, 1.0, 8.47e-22, 0.0), (-1.0, -7.55e-08, 1.51e-07, -0.0), (-1.51e-07, -1.14e-14, -1.0, 0.0), (0.0, -0.0, 0.0, 1.0)))
ob_cube_001.location = (0.0, 0.0, 0.0)
ob_cube_001.rotation_euler = (0.0, 0.0, -1.571)
ob_cube_001.scale = (-1.0, -1.0, -1.0)
ob_cube_001.lineart.crease_threshold = 0.0
_vg = ob_cube_001.vertex_groups.new(name='Bone')
for _i, _w in zip([0, 1, 2, 3, 62, 63, 64, 65, 150, 154, 157, 158, 176, 177, 178, 179, 180, 181, 182, 183, 348, 349, 350, 354, 374, 463, 464, 465, 466, 467, 468, 469, 470, 471, 472, 473, 474, 475, 476, 477, 478, 479, 480, 481, 482, 483, 484, 485, 486], [0.7526, 0.7794, 0.7792, 0.7553, 0.0461, 0.0438, 0.04368, 0.04655, 0.794, 0.7655, 0.7933, 0.7704, 0.23, 0.04069, 0.2231, 0.04215, 0.2225, 0.04088, 0.2316, 0.04415, 0.229, 0.2183, 0.225, 0.2178, 0.979, 0.838, 0.8359, 0.836, 0.8393, 0.8866, 0.8871, 0.8869, 0.8897, 0.9997, 0.9787, 0.9787, 0.9791, 0.9873, 0.9873, 0.9873, 0.9875, 0.9998, 0.9997, 0.9998, 1.0, 1.0, 1.0, 1.0, 1.0]): _vg.add([_i], _w, 'REPLACE')
_vg = ob_cube_001.vertex_groups.new(name='Bone.001')
for _i, _w in zip([4, 5, 6, 7, 66, 67, 68, 69, 121, 125, 126, 127, 128, 129, 133, 135, 148, 151, 185, 187, 189, 191, 192, 193, 194, 195, 351, 356, 358, 375, 376, 377, 378], [0.1664, 0.1021, 0.1254, 0.1524, 0.06004, 0.06037, 0.05833, 0.06001, 0.1557, 0.01136, 0.009445, 0.7439, 0.1509, 0.6084, 0.02803, 0.03245, 0.00772, 0.01751, 0.06106, 0.05631, 0.06016, 0.05802, 0.7145, 0.7291, 0.7031, 0.7123, 0.09518, 0.1074, 0.03845, 0.8018, 0.6737, 0.7581, 0.6865]): _vg.add([_i], _w, 'REPLACE')
_vg = ob_cube_001.vertex_groups.new(name='Bone.002')
for _i, _w in zip([5, 6, 8, 9, 10, 12, 13, 42, 43, 44, 45, 114, 115, 116, 126, 127, 128, 129, 130, 135, 136, 137, 138, 139, 140, 143, 144, 145, 147, 148, 149, 151, 152, 153, 155, 156, 159, 193, 194, 199, 202, 205, 207, 292, 293, 294, 295, 351, 356, 358, 359, 360, 367, 368, 369, 370, 373, 376, 427, 428, 429, 430], [0.7983, 0.7361, 0.817, 0.8152, 0.3841, 0.09042, 0.08801, 0.02769, 0.0466, 0.0231, 0.001732, 0.7073, 0.7055, 0.361, 0.06541, 0.07387, 0.7781, 0.1203, 0.2888, 0.08785, 0.7249, 0.6252, 0.2793, 0.7866, 0.1909, 0.3019, 0.7899, 0.04251, 0.6273, 0.8498, 0.8481, 0.8445, 0.2235, 0.6107, 0.04726, 0.002948, 0.6202, 0.09642, 0.1147, 0.03623, 0.04201, 0.0006397, 0.01316, 0.2119, 0.2258, 0.1551, 0.133, 0.02881, 0.06297, 0.8792, 0.5611, 0.5695, 0.1565, 0.04735, 0.6546, 0.8145, 0.6416, 0.1515, 0.2177, 0.2096, 0.1126, 0.1854]): _vg.add([_i], _w, 'REPLACE')
_vg = ob_cube_001.vertex_groups.new(name='Bone.007')
for _i, _w in zip([8, 9, 10, 12, 13, 42, 43, 44, 45, 70, 71, 72, 73, 114, 115, 116, 130, 136, 137, 138, 139, 143, 144, 147, 148, 149, 151, 152, 153, 159, 196, 197, 198, 199, 200, 201, 202, 203, 204, 205, 206, 207, 292, 293, 294, 295, 358, 359, 360, 367, 369, 370, 373, 379, 380, 381, 382, 427, 428, 429, 430], [0.1303, 0.1303, 0.2873, 0.06071, 0.05933, 0.7957, 0.7641, 0.7548, 0.7965, 0.01828, 0.05269, 0.05338, 0.01419, 0.2583, 0.2504, 0.2957, 0.1884, 0.2423, 0.2722, 0.3098, 0.1677, 0.1967, 0.1745, 0.1599, 0.06029, 0.1074, 0.05913, 0.0006632, 0.1783, 0.2662, 0.1534, 0.03613, 0.1857, 0.7829, 0.05564, 0.188, 0.7558, 0.03405, 0.1485, 0.7799, 0.004461, 0.8072, 0.7405, 0.7164, 0.6896, 0.7269, 0.04908, 0.078, 0.06834, 0.1512, 0.2022, 0.1478, 0.2137, 0.1686, 0.1904, 0.1669, 0.1383, 0.7354, 0.7042, 0.7141, 0.7447]): _vg.add([_i], _w, 'REPLACE')
_vg = ob_cube_001.vertex_groups.new(name='Bone.008')
for _i, _w in zip([22, 23, 24, 25, 42, 43, 44, 45, 70, 71, 72, 73, 119, 123, 132, 146, 196, 197, 198, 199, 200, 201, 202, 203, 204, 205, 206, 207, 208, 209, 210, 211, 292, 293, 294, 295, 371, 379, 380, 381, 382, 383, 384, 385, 386, 427, 428, 429, 430], [0.9963, 0.991, 0.9907, 0.9965, 0.162, 0.1825, 0.1854, 0.1591, 0.964, 0.9437, 0.9427, 0.966, 0.9953, 0.9921, 0.9952, 0.9984, 0.8383, 0.9543, 0.8015, 0.1712, 0.9403, 0.7977, 0.1869, 0.9552, 0.8431, 0.1698, 0.9713, 0.1535, 0.9906, 0.9812, 0.9809, 0.9911, 0.02021, 0.03382, 0.04082, 0.02136, 0.9982, 0.8213, 0.7954, 0.8221, 0.8546, 0.9864, 0.9799, 0.9866, 0.9935, 0.02539, 0.0397, 0.03027, 0.01663]): _vg.add([_i], _w, 'REPLACE')
_vg = ob_cube_001.vertex_groups.new(name='Bone.003')
for _i, _w in zip([5, 6, 10, 11, 12, 13, 14, 15, 17, 116, 126, 130, 135, 137, 138, 140, 141, 142, 143, 145, 147, 148, 151, 152, 153, 155, 156, 159, 294, 295, 296, 298, 300, 302, 303, 309, 351, 359, 360, 361, 367, 368, 369, 373, 428, 429, 430, 431, 432, 434], [0.002517, 0.02014, 0.24, 1.0, 0.6675, 0.6468, 0.07822, 0.4808, 0.009547, 0.2708, 0.1459, 0.4254, 0.06919, 0.06734, 0.3073, 0.5771, 0.1078, 0.02238, 0.3848, 0.7061, 0.1566, 0.0187, 0.005205, 0.4164, 0.1303, 0.6363, 0.4846, 0.0595, 0.08449, 0.08496, 0.1046, 0.09438, 0.004387, 0.09097, 0.0504, 0.04066, 0.01952, 0.2129, 0.2641, 0.4258, 0.5302, 0.1656, 0.1021, 0.08132, 0.005018, 0.1042, 0.006035, 0.08453, 0.071, 0.1153]): _vg.add([_i], _w, 'REPLACE')
_vg = ob_cube_001.vertex_groups.new(name='Bone.009')
for _i, _w in zip([10, 12, 13, 14, 15, 46, 47, 48, 49, 98, 99, 100, 101, 116, 130, 138, 141, 142, 143, 145, 155, 156, 215, 218, 221, 223, 296, 297, 298, 299, 300, 301, 302, 303, 304, 305, 306, 307, 308, 309, 311, 367, 431, 432, 433, 434, 435, 436, 437, 438, 439], [0.03369, 0.1465, 0.1478, 0.1361, 0.1691, 0.0229, 0.02284, 0.007604, 0.00791, 0.8178, 0.8167, 0.7931, 0.7961, 0.03167, 0.06545, 0.07423, 0.005663, 0.01128, 0.0674, 0.1453, 0.1382, 0.4531, 0.02372, 0.01366, 0.002198, 0.0139, 0.8434, 0.8248, 0.8407, 0.8075, 0.7489, 0.7905, 0.7623, 0.3102, 0.8096, 0.1677, 0.1677, 0.1485, 0.1494, 0.03413, 0.003556, 0.1401, 0.8769, 0.8077, 0.6937, 0.813, 0.1675, 0.1559, 0.1401, 0.1566, 0.07151]): _vg.add([_i], _w, 'REPLACE')
_vg = ob_cube_001.vertex_groups.new(name='Bone.010')
for _i, _w in zip([46, 47, 48, 49, 74, 75, 76, 77, 98, 99, 100, 101, 212, 213, 214, 215, 216, 217, 218, 219, 220, 221, 222, 223, 224, 226, 228, 230, 297, 299, 300, 301, 302, 304, 305, 306, 307, 308, 387, 388, 389, 390, 391, 392, 393, 394, 432, 433, 434, 435, 436, 437, 438], [0.9162, 0.9162, 0.9333, 0.9331, 0.1982, 0.1982, 0.1855, 0.1855, 0.1548, 0.1547, 0.1624, 0.1613, 0.791, 0.1979, 0.791, 0.9149, 0.1894, 0.8155, 0.9263, 0.1792, 0.8154, 0.9391, 0.1894, 0.9262, 0.04725, 0.04725, 0.03768, 0.03768, 0.1522, 0.1576, 0.01616, 0.159, 0.01577, 0.1575, 0.8172, 0.8169, 0.8366, 0.8359, 0.7892, 0.8055, 0.8247, 0.8055, 0.04698, 0.04041, 0.03328, 0.04041, 0.003879, 0.02171, 0.005066, 0.8177, 0.8293, 0.8453, 0.829]): _vg.add([_i], _w, 'REPLACE')
_vg = ob_cube_001.vertex_groups.new(name='Bone.011')
for _i, _w in zip([26, 27, 28, 29, 46, 47, 48, 49, 74, 75, 76, 77, 78, 79, 80, 81, 160, 161, 162, 163, 212, 213, 214, 215, 216, 217, 218, 219, 220, 221, 222, 223, 224, 225, 226, 227, 228, 229, 230, 231, 232, 233, 234, 235, 366, 387, 388, 389, 390, 391, 392, 393, 394, 395, 396, 397, 398], [0.9986, 0.9987, 0.9986, 0.9986, 0.0422, 0.04221, 0.0229, 0.02296, 0.7996, 0.7996, 0.813, 0.813, 0.988, 0.988, 0.989, 0.989, 0.999, 0.999, 0.999, 0.9991, 0.2001, 0.7998, 0.2001, 0.04429, 0.8089, 0.1781, 0.03104, 0.8195, 0.1781, 0.01671, 0.8089, 0.03108, 0.9509, 0.9881, 0.9509, 0.9888, 0.9558, 0.9896, 0.9558, 0.9888, 0.9967, 0.9967, 0.9968, 0.9968, 0.9996, 0.2017, 0.1871, 0.1697, 0.1871, 0.951, 0.9544, 0.958, 0.9544, 0.9968, 0.9969, 0.997, 0.9969]): _vg.add([_i], _w, 'REPLACE')
_vg = ob_cube_001.vertex_groups.new(name='Bone.004')
for _i, _w in zip([13, 14, 15, 16, 17, 125, 126, 129, 133, 135, 140, 141, 142, 145, 152, 153, 155, 300, 302, 303, 309, 311, 313, 315, 351, 356, 359, 360, 361, 368, 432, 433, 439, 440, 442], [0.009123, 0.3978, 0.2032, 0.1159, 0.1234, 0.01522, 0.5307, 0.005512, 0.04457, 0.5135, 0.1505, 0.649, 0.5716, 0.05179, 0.2169, 0.01608, 0.08624, 0.09479, 0.06296, 0.3033, 0.06013, 0.06793, 0.001392, 0.01846, 0.1238, 0.156, 0.07729, 0.05195, 0.4404, 0.5535, 0.03875, 0.1248, 0.06831, 0.0681, 0.0827]): _vg.add([_i], _w, 'REPLACE')
_vg = ob_cube_001.vertex_groups.new(name='Bone.012')
for _i, _w in zip([14, 15, 16, 17, 52, 53, 102, 103, 104, 105, 141, 142, 155, 245, 300, 302, 303, 309, 310, 311, 312, 313, 314, 315, 316, 317, 318, 319, 320, 321, 327, 329, 368, 432, 433, 439, 440, 441, 442, 443, 444, 445, 446, 449], [0.3402, 0.1, 0.09349, 0.06411, 0.001402, 0.001597, 0.8426, 0.8462, 0.8222, 0.8228, 0.09276, 0.1772, 0.05321, 0.0001593, 0.08638, 0.03574, 0.3057, 0.8184, 0.8522, 0.857, 0.8361, 0.8069, 0.8192, 0.8158, 0.2708, 0.8334, 0.138, 0.1389, 0.1424, 0.1431, 0.03586, 0.02107, 0.05424, 0.02403, 0.1267, 0.8198, 0.841, 0.7772, 0.8315, 0.133, 0.1391, 0.1395, 0.1389, 0.1155]): _vg.add([_i], _w, 'REPLACE')
_vg = ob_cube_001.vertex_groups.new(name='Bone.013')
for _i, _w in zip([50, 51, 52, 53, 82, 83, 84, 85, 102, 103, 104, 105, 236, 237, 238, 239, 240, 241, 242, 243, 244, 245, 246, 247, 248, 250, 252, 254, 310, 312, 314, 317, 318, 319, 320, 321, 399, 400, 401, 402, 403, 404, 405, 406, 441, 443, 444, 445, 446], [0.9431, 0.943, 0.941, 0.9409, 0.176, 0.176, 0.1704, 0.1704, 0.1317, 0.132, 0.1479, 0.1482, 0.8249, 0.1745, 0.8249, 0.9452, 0.1705, 0.8258, 0.9433, 0.1664, 0.8258, 0.9422, 0.1705, 0.9433, 0.02607, 0.02607, 0.02056, 0.02056, 0.124, 0.1394, 0.1483, 0.1407, 0.8526, 0.8521, 0.8468, 0.8462, 0.8274, 0.8281, 0.8288, 0.8281, 0.02543, 0.02154, 0.01757, 0.02154, 0.001411, 0.8582, 0.8514, 0.8495, 0.8513]): _vg.add([_i], _w, 'REPLACE')
_vg = ob_cube_001.vertex_groups.new(name='Bone.014')
for _i, _w in zip([30, 31, 32, 33, 50, 51, 52, 53, 82, 83, 84, 85, 86, 87, 88, 89, 164, 165, 166, 167, 236, 237, 238, 239, 240, 241, 242, 243, 244, 245, 246, 247, 248, 249, 250, 251, 252, 253, 254, 255, 256, 257, 258, 259, 365, 399, 400, 401, 402, 403, 404, 405, 406, 407, 408, 409, 410], [0.9991, 0.9991, 0.9993, 0.9993, 0.01357, 0.0136, 0.01489, 0.01495, 0.8229, 0.8229, 0.8286, 0.8286, 0.9915, 0.9915, 0.9925, 0.9925, 0.9994, 0.9995, 0.9994, 0.9993, 0.1701, 0.8245, 0.1701, 0.01181, 0.8285, 0.169, 0.01279, 0.8326, 0.1691, 0.01372, 0.8285, 0.01281, 0.9617, 0.9916, 0.9617, 0.9923, 0.9645, 0.993, 0.9645, 0.9923, 0.9978, 0.9978, 0.9982, 0.9982, 0.9998, 0.1678, 0.167, 0.1662, 0.167, 0.9621, 0.964, 0.966, 0.964, 0.9979, 0.9981, 0.9983, 0.9981]): _vg.add([_i], _w, 'REPLACE')
_vg = ob_cube_001.vertex_groups.new(name='Bone.005')
for _i, _w in zip([4, 6, 7, 14, 16, 17, 18, 19, 108, 109, 117, 120, 122, 124, 125, 126, 127, 129, 131, 133, 134, 135, 141, 142, 152, 313, 315, 316, 322, 324, 325, 326, 327, 328, 329, 339, 341, 351, 356, 361, 362, 363, 368, 440, 441, 442, 447, 448, 449, 450, 457], [0.03186, 0.0036, 0.03249, 0.001735, 0.5965, 0.5987, 0.1594, 0.1932, 0.008583, 0.005651, 0.009462, 0.003507, 0.0424, 0.6766, 0.1582, 0.1603, 0.05494, 0.06961, 0.5722, 0.1668, 0.04588, 0.1657, 0.08942, 0.1305, 0.02998, 0.0813, 0.07698, 0.3235, 0.06933, 0.08161, 0.1937, 0.003283, 0.1256, 0.009711, 0.1186, 0.06794, 0.05916, 0.5291, 0.4134, 0.05841, 0.1105, 0.0901, 0.09351, 0.02147, 0.07964, 0.005281, 0.07234, 0.1264, 0.1292, 0.118, 0.08834]): _vg.add([_i], _w, 'REPLACE')
_vg = ob_cube_001.vertex_groups.new(name='Bone.015')
for _i, _w in zip([16, 17, 18, 19, 54, 55, 56, 57, 106, 107, 108, 109, 122, 124, 131, 134, 263, 265, 266, 268, 269, 271, 313, 315, 316, 322, 323, 324, 325, 326, 327, 328, 329, 330, 331, 332, 333, 334, 339, 340, 341, 412, 413, 414, 441, 447, 448, 449, 450, 451, 452, 453, 454, 457], [0.09394, 0.1052, 0.1932, 0.1737, 0.1464, 0.1464, 0.1673, 0.1673, 0.9165, 0.917, 0.907, 0.9091, 0.008244, 0.1065, 0.1351, 0.02415, 0.138, 0.008338, 0.1547, 0.008352, 0.1681, 0.1545, 0.0495, 0.01507, 0.3498, 0.749, 0.924, 0.7556, 0.3385, 0.9161, 0.7807, 0.8989, 0.7923, 0.9142, 0.8358, 0.8349, 0.8054, 0.8048, 0.07622, 0.02357, 0.07799, 0.001098, 0.009203, 0.001073, 0.1023, 0.7573, 0.7901, 0.7263, 0.7805, 0.8468, 0.8214, 0.8007, 0.8211, 0.1504]): _vg.add([_i], _w, 'REPLACE')
_vg = ob_cube_001.vertex_groups.new(name='Bone.016')
for _i, _w in zip([54, 55, 56, 57, 90, 91, 92, 93, 106, 107, 108, 109, 260, 261, 262, 263, 264, 265, 266, 267, 268, 269, 270, 271, 274, 275, 323, 326, 328, 330, 331, 332, 333, 334, 411, 412, 413, 414, 417, 451, 452, 453, 454], [0.8313, 0.8311, 0.8034, 0.8034, 0.1291, 0.129, 0.1415, 0.1415, 0.01297, 0.01336, 0.02924, 0.02986, 0.8468, 0.1236, 0.8467, 0.8417, 0.1331, 0.8266, 0.8201, 0.1417, 0.8265, 0.8017, 0.1331, 0.8202, 0.006907, 0.006894, 0.006467, 0.02072, 0.03095, 0.02154, 0.1507, 0.1516, 0.1765, 0.1774, 0.8543, 0.8393, 0.8255, 0.8393, 0.006175, 0.1414, 0.1634, 0.1798, 0.1636]): _vg.add([_i], _w, 'REPLACE')
_vg = ob_cube_001.vertex_groups.new(name='Bone.017')
for _i, _w in zip([34, 35, 36, 37, 56, 57, 90, 91, 92, 93, 168, 169, 170, 171, 260, 261, 262, 264, 265, 267, 268, 269, 270, 272, 273, 274, 275, 364, 411, 412, 413, 414, 415, 416, 417, 418], [0.9928, 0.993, 0.9898, 0.9899, 0.003506, 0.00355, 0.8673, 0.8673, 0.8535, 0.8535, 0.9942, 0.9926, 0.9944, 0.9961, 0.1297, 0.8732, 0.1298, 0.8627, 0.1438, 0.8532, 0.1439, 0.004905, 0.8627, 0.9767, 0.9767, 0.9706, 0.9706, 0.999, 0.1242, 0.1348, 0.1445, 0.1348, 0.9795, 0.9751, 0.9709, 0.9751]): _vg.add([_i], _w, 'REPLACE')
_vg = ob_cube_001.vertex_groups.new(name='Bone.006')
for _i, _w in zip([4, 7, 16, 17, 18, 19, 20, 21, 117, 118, 120, 121, 122, 124, 125, 126, 127, 129, 131, 133, 134, 135, 192, 195, 335, 337, 351, 356, 362, 363, 368, 372, 377, 378, 455, 456, 458], [0.7427, 0.7397, 0.05275, 0.05326, 0.05769, 0.06004, 0.459, 0.4627, 0.857, 0.4908, 0.8742, 0.7749, 0.2305, 0.08655, 0.7211, 0.04054, 0.087, 0.126, 0.1112, 0.6591, 0.2204, 0.06952, 0.1004, 0.09859, 0.07182, 0.07226, 0.1683, 0.2104, 0.6957, 0.7736, 0.009223, 0.8987, 0.01946, 0.1309, 0.06878, 0.05091, 0.04401]): _vg.add([_i], _w, 'REPLACE')
_vg = ob_cube_001.vertex_groups.new(name='Bone.018')
for _i, _w in zip([18, 19, 20, 21, 58, 59, 60, 61, 106, 107, 110, 111, 112, 113, 117, 118, 120, 122, 124, 131, 133, 134, 279, 282, 285, 287, 322, 323, 324, 325, 335, 336, 337, 338, 339, 340, 341, 342, 343, 344, 345, 346, 362, 363, 372, 447, 448, 450, 455, 456, 457, 458, 459, 460, 461, 462], [0.5572, 0.5448, 0.5195, 0.5183, 0.03891, 0.03887, 0.05878, 0.05912, 0.00538, 0.0002833, 0.8041, 0.8025, 0.7349, 0.738, 0.07305, 0.5021, 0.06402, 0.6813, 0.09567, 0.1295, 0.02261, 0.6777, 0.02932, 0.05053, 0.05987, 0.05082, 0.1451, 0.004909, 0.1279, 0.4161, 0.8828, 0.8192, 0.8807, 0.7753, 0.772, 0.7157, 0.7811, 0.7789, 0.1821, 0.1818, 0.2031, 0.2046, 0.1396, 0.1069, 0.05743, 0.1444, 0.02504, 0.04999, 0.8976, 0.8569, 0.6883, 0.8654, 0.1709, 0.1912, 0.2019, 0.1929]): _vg.add([_i], _w, 'REPLACE')
_vg = ob_cube_001.vertex_groups.new(name='Bone.019')
for _i, _w in zip([58, 59, 60, 61, 94, 95, 96, 97, 110, 111, 112, 113, 276, 277, 278, 279, 280, 281, 282, 283, 284, 285, 286, 287, 290, 291, 325, 335, 336, 337, 338, 339, 340, 341, 342, 343, 344, 345, 346, 419, 420, 421, 422, 425, 455, 456, 457, 458, 459, 460, 461, 462], [0.7529, 0.7525, 0.7044, 0.7043, 0.05587, 0.05589, 0.07302, 0.07297, 0.1667, 0.1674, 0.1988, 0.1973, 0.1969, 0.05052, 0.197, 0.768, 0.06314, 0.2206, 0.7316, 0.07481, 0.2207, 0.6989, 0.06306, 0.7317, 0.004662, 0.004518, 0.009161, 0.0136, 0.1567, 0.01522, 0.1821, 0.05214, 0.2016, 0.05173, 0.1816, 0.7647, 0.7647, 0.7173, 0.7158, 0.1878, 0.2068, 0.2222, 0.2067, 0.00591, 0.004924, 0.03297, 0.05646, 0.03115, 0.7818, 0.7445, 0.7125, 0.7433]): _vg.add([_i], _w, 'REPLACE')
_vg = ob_cube_001.vertex_groups.new(name='Bone.020')
for _i, _w in zip([38, 39, 40, 41, 58, 59, 60, 61, 94, 95, 96, 97, 172, 173, 174, 175, 276, 277, 278, 279, 280, 281, 282, 283, 284, 285, 286, 287, 288, 289, 290, 291, 343, 344, 345, 346, 355, 419, 420, 421, 422, 423, 424, 425, 426, 459, 460, 461, 462], [0.9908, 0.9912, 0.985, 0.9853, 0.2014, 0.2018, 0.2331, 0.233, 0.9406, 0.9406, 0.9208, 0.9208, 0.9913, 0.9879, 0.9914, 0.9947, 0.7909, 0.9465, 0.7907, 0.1915, 0.9322, 0.7603, 0.2157, 0.9186, 0.7602, 0.2368, 0.9323, 0.2154, 0.9804, 0.9805, 0.9704, 0.9704, 0.04714, 0.04728, 0.06646, 0.06669, 0.9978, 0.8017, 0.7781, 0.7577, 0.7781, 0.9835, 0.9766, 0.9696, 0.9765, 0.03761, 0.05645, 0.06933, 0.05665]): _vg.add([_i], _w, 'REPLACE')
_vg = ob_cube_001.vertex_groups.new(name='Bone.021')
for _i, _w in zip([0, 1, 2, 3, 62, 63, 64, 65, 66, 67, 68, 69, 121, 128, 129, 150, 154, 157, 158, 176, 177, 178, 179, 180, 181, 182, 183, 184, 185, 186, 187, 188, 189, 190, 191, 192, 193, 194, 195, 347, 348, 349, 350, 352, 353, 354, 357, 375, 376, 377, 378, 463, 464, 465, 466, 467, 468, 469, 470], [0.2474, 0.2205, 0.2208, 0.2447, 0.9517, 0.9528, 0.9529, 0.9515, 0.9306, 0.9304, 0.9308, 0.93, 0.0126, 0.01637, 0.01571, 0.206, 0.2345, 0.2066, 0.2296, 0.77, 0.9544, 0.7768, 0.9537, 0.7774, 0.9543, 0.7684, 0.9527, 0.9943, 0.9328, 0.9944, 0.9319, 0.9944, 0.9319, 0.9943, 0.9311, 0.1685, 0.1564, 0.1583, 0.167, 0.9946, 0.7709, 0.7817, 0.775, 0.9944, 0.9945, 0.7821, 0.9945, 0.1492, 0.1633, 0.1643, 0.1715, 0.162, 0.1641, 0.164, 0.1607, 0.1134, 0.1129, 0.1131, 0.1103]): _vg.add([_i], _w, 'REPLACE')
_m = ob_cube_001.modifiers.new('Armature', 'ARMATURE')
_m.object = ob_rightarm

# ---- collection membership
col_collection.objects.link(ob_cube)
col_collection.objects.link(ob_leftarm)
col_collection.objects.link(ob_rightarm)
col_collection.objects.link(ob_cube_001)

# ---- scene / render settings (as saved in the file)
scene.frame_start = 0; scene.frame_end = 200; scene.frame_set(57)
scene.render.engine = 'BLENDER_EEVEE_NEXT'
scene.render.fps = 60
scene.cycles.use_denoising = False
scene.cycles.samples = 128
scene.cycles.sampling_pattern = 'TABULATED_SOBOL'
scene.cycles.use_adaptive_sampling = False
scene.cycles.use_light_tree = False
scene.view_settings.view_transform = 'Filmic'
bpy.context.view_layer.update()

# ---- added for rendering (the .blend has no active camera and no usable light): camera, sun
cam_auto = bpy.data.cameras.new('AutoCamera')
cam_auto.lens = 50.0
cam_auto.sensor_width = 36.0
cam_auto.clip_end = 1000.0
ob_auto_camera = bpy.data.objects.new('AutoCamera', cam_auto)
scene.collection.objects.link(ob_auto_camera)
ob_auto_camera.location = (11.4963, -14.0773, 5.19274)
ob_auto_camera.rotation_euler = (1.09748, -7.21219e-08, 0.694738)
scene.camera = ob_auto_camera
light_auto_sun = bpy.data.lights.new('AutoSun', 'SUN')
light_auto_sun.energy = 3.0
light_auto_sun.angle = 0.0523599
ob_auto_sun = bpy.data.objects.new('AutoSun', light_auto_sun)
scene.collection.objects.link(ob_auto_sun)
ob_auto_sun.rotation_euler = (0.872665, 0.174533, 0.523599)
bpy.context.view_layer.update()
